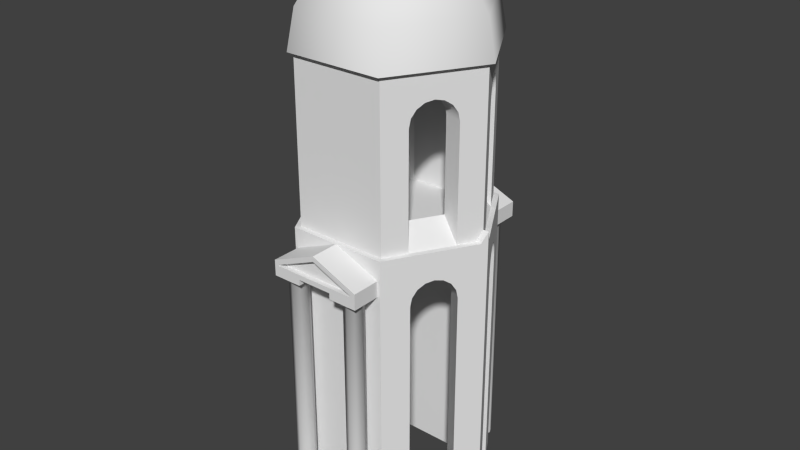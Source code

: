 # Source: EdificioProfeta.blend  (saved by Blender 2.76.0; exported with 4.5.12 LTS)
import bpy
from mathutils import Matrix  # noqa: F401  (used for matrix-valued properties, if any)

bpy.ops.wm.read_factory_settings(use_empty=True)
scene = bpy.context.scene
scene.name = 'Scene'

# ---- collections
col_collection_1 = bpy.data.collections.new('Collection 1'); scene.collection.children.link(col_collection_1)

# ---- node groups
ng_auto_smooth = bpy.data.node_groups.new('Auto Smooth', 'GeometryNodeTree')
_s = ng_auto_smooth.interface.new_socket(name='Geometry', in_out='OUTPUT', socket_type='NodeSocketGeometry')
_s = ng_auto_smooth.interface.new_socket(name='Geometry', in_out='INPUT', socket_type='NodeSocketGeometry')
_s = ng_auto_smooth.interface.new_socket(name='Angle', in_out='INPUT', socket_type='NodeSocketFloat')
_s.subtype = 'ANGLE'
_s.min_value = 0.0
_s.max_value = 3.142
ng_auto_smooth.is_modifier = True
_N = ng_auto_smooth.nodes; _L = ng_auto_smooth.links
n0 = _N.new('NodeGroupOutput'); n0.name = 'Group Output'; n0.location = (480, -100)
n1 = _N.new('NodeGroupInput'); n1.name = 'Group Input'; n1.location = (-420, -300)
n2 = _N.new('NodeGroupInput'); n2.name = 'Group Input.001'; n2.location = (-60, -100)
n3 = _N.new('GeometryNodeSetShadeSmooth'); n3.name = 'Set Shade Smooth'; n3.location = (120, -100)
n3.domain = 'EDGE'
n4 = _N.new('GeometryNodeSetShadeSmooth'); n4.name = 'Set Shade Smooth.001'; n4.location = (300, -100)
n5 = _N.new('GeometryNodeInputMeshEdgeAngle'); n5.name = 'Edge Angle'; n5.location = (-420, -220)
n6 = _N.new('GeometryNodeInputEdgeSmooth'); n6.name = 'Is Edge Smooth'; n6.location = (-60, -160)
n7 = _N.new('GeometryNodeInputShadeSmooth'); n7.name = 'Is Face Smooth'; n7.location = (-240, -340)
n8 = _N.new('FunctionNodeBooleanMath'); n8.name = 'Boolean Math'; n8.location = (-60, -220)
n9 = _N.new('FunctionNodeCompare'); n9.name = 'Compare'; n9.location = (-240, -180)
n9.operation = 'LESS_EQUAL'
_L.new(n5.outputs[0], n9.inputs[0])
_L.new(n4.outputs[0], n0.inputs[0])
_L.new(n1.outputs[1], n9.inputs[1])
_L.new(n9.outputs[0], n8.inputs[0])
_L.new(n7.outputs[0], n8.inputs[1])
_L.new(n2.outputs[0], n3.inputs[0])
_L.new(n6.outputs[0], n3.inputs[1])
_L.new(n3.outputs[0], n4.inputs[0])
_L.new(n8.outputs[0], n3.inputs[2])
n0.is_active_output = True

# ---- world
world_world = bpy.data.worlds.new('World'); scene.world = world_world
world_world.color = (0.05088, 0.05088, 0.05088)
world_world.use_sun_shadow = False
world_world.sun_shadow_jitter_overblur = 0.0
world_world.cycles.sampling_method = 'MANUAL'
world_world.cycles.sample_map_resolution = 256

# ---- meshes
me_circle_007 = bpy.data.meshes.new('Circle.007')
me_circle_007.from_pydata([(2.228, -4.007, 30.26), (3.406, -1.966, 30.26), (2.841, -4.92, 30.45), (2.174, -3.766, 32.45), (1.177, -2.038, 33.78), (3.081, -5.337, 16.86), (3.081, -5.337, 18.08), (4.622, -2.669, 16.86), (5.261, -1.563, 15.51), (4.622, -2.669, 16.37), (5.111, -1.822, 15.96), (3.931, -3.866, 2.126e-05), (3.931, -3.866, 14.98), (5.313, -1.471, 2.116e-05), (4.622, -2.669, 18.08), (5.313, -1.471, 14.98), (4.887, -2.21, 16.26), (3.983, -3.775, 15.51), (4.133, -3.515, 15.96), (4.358, -3.127, 16.26), (3.081, -5.337, 16.37), (3.081, -5.337, 16.26), (3.081, -5.337, 15.89), (3.081, -5.337, 15.51), (3.081, -5.337, 14.98), (3.081, -5.337, -3.141e-05), (5.944, -0.3794, 15.51), (5.944, -0.3794, 18.08), (5.944, -0.3794, 16.26), (5.944, -0.3794, 14.98), (5.944, -0.3794, 15.96), (5.944, -0.3794, 16.37), (5.944, -0.3794, 16.86), (5.944, -0.3794, 3.825e-05), (3.664, -3.711, 25.14), (4.355, -2.514, 26.52), (5.046, -1.317, 25.14), (4.619, -2.056, 26.41), (4.844, -1.668, 26.11), (4.993, -1.408, 25.67), (3.716, -3.62, 25.67), (3.866, -3.361, 26.11), (4.09, -2.972, 26.41), (2.903, -5.029, 25.67), (2.903, -5.029, 26.11), (2.903, -5.029, 26.41), (2.903, -5.029, 26.52), (2.903, -5.029, 25.14), (2.903, -5.028, 28.1), (2.903, -5.028, 18.08), (4.355, -2.514, 28.1), (5.61, -0.3396, 18.08), (5.046, -1.317, 18.08), (3.663, -3.711, 18.08), (3.075, -5.326, 28.1), (4.612, -2.663, 28.1), (2.903, -5.337, 16.26), (2.903, -5.337, 16.86), (2.595, -7.134, 16.57), (2.595, -7.134, 16.65), (2.903, -7.134, 16.86), (2.903, -7.134, 16.26), (2.595, -6.826, 16.65), (2.595, -6.826, 16.57), (2.903, -5.337, 15.89), (2.228, -4.007, 19.46), (2.903, -5.337, 16.26), (2.411, -5.829, 0.0001479), (2.64, -5.6, 15.89), (2.411, -5.829, 15.58), (2.557, -5.683, 15.74), (1.106, -5.337, 15.89), (2.005, -5.337, 15.89), (1.106, -5.337, 16.26), (1.598, -5.829, 0.0001479), (2.005, -5.661, 0.0001479), (1.369, -5.6, 15.89), (1.598, -5.829, 15.58), (2.005, -5.661, 15.58), (1.452, -5.683, 15.74), (2.005, -5.454, 15.74), (2.903, -7.134, 15.89), (2.903, -6.236, 16.26), (2.903, -7.134, 16.26), (2.579, -6.236, 0.0001479), (2.411, -6.642, 0.000148), (2.903, -6.236, 15.89), (2.64, -6.871, 15.89), (2.579, -6.236, 15.58), (2.411, -6.642, 15.58), (2.786, -6.236, 15.74), (2.557, -6.789, 15.74), (1.106, -7.134, 15.89), (2.005, -7.134, 15.89), (2.005, -7.134, 16.26), (2.228, -4.007, 25.19), (1.106, -6.236, 16.26), (1.106, -7.134, 16.26), (1.43, -6.236, 0.0001479), (1.598, -6.642, 0.000148), (2.005, -6.811, 0.000148), (1.106, -6.236, 15.89), (1.369, -6.871, 15.89), (1.43, -6.236, 15.58), (1.598, -6.642, 15.58), (2.005, -6.811, 15.58), (1.223, -6.236, 15.74), (1.452, -6.789, 15.74), (2.005, -7.018, 15.74), (3.261, -1.883, 32.45), (4.261, -2.46, 30.45), (1.765, -1.019, 33.78), (2.865, -2.903, 25.19), (3.406, -1.966, 26.31), (3.946, -1.03, 25.19), (3.613, -1.608, 26.22), (3.788, -1.304, 25.98), (3.905, -1.101, 25.62), (2.906, -2.831, 25.62), (3.023, -2.628, 25.98), (3.199, -2.325, 26.22), (3.946, -1.03, 19.46), (2.865, -2.903, 19.46), (2.228, -4.007, 26.22), (2.228, -4.007, 25.98), (2.228, -4.007, 25.62), (2.228, -4.007, 26.31), (3.952, -0.4136, 15.11), (3.288, -1.898, 16.43), (3.834, -0.7494, 15.79), (2.247, -3.296, 0.0), (2.252, -3.297, 14.41), (3.978, -0.2982, 0.0), (3.982, -0.302, 14.41), (3.612, -1.276, 16.26), (2.334, -3.215, 15.11), (2.566, -2.946, 15.79), (2.911, -2.49, 16.26), (2.038, -3.511, 0.0), (2.038, -3.511, 16.43), (1.713, -3.08, 32.29), (2.618, -1.512, 32.29), (0.2942, -0.5294, 33.72), (0.4499, -0.2598, 33.72), (1.534, -0.8857, 33.3), (1.003, -1.805, 33.3), (2.038, -3.511, 14.41), (2.038, -3.511, 15.11), (2.038, -3.511, 15.79), (2.038, -3.511, 16.26), (2.696, -1.556, 17.1), (1.671, -2.879, 17.1), (1.353, -0.7812, 17.62), (0.839, -1.445, 17.62), (3.946, -1.03, 17.95), (2.228, -4.007, 17.95), (2.865, -2.903, 17.95), (-2.228, -4.007, 30.26), (0.0, -4.007, 30.26), (-3.406, -1.966, 30.26), (-2.841, -4.92, 30.45), (-2.174, -3.766, 32.45), (-1.177, -2.038, 33.78), (-3.081, -5.337, 16.86), (-3.081, -5.337, 18.08), (-4.622, -2.669, 16.86), (-5.261, -1.563, 15.51), (-4.622, -2.669, 16.37), (-5.111, -1.822, 15.96), (-3.931, -3.866, 2.126e-05), (-3.931, -3.866, 14.98), (-5.313, -1.471, 2.116e-05), (-4.622, -2.669, 18.08), (-5.313, -1.471, 14.98), (-4.887, -2.21, 16.26), (-3.983, -3.775, 15.51), (-4.133, -3.515, 15.96), (-4.358, -3.127, 16.26), (-3.081, -5.337, 16.37), (-3.081, -5.337, 16.26), (-3.081, -5.337, 15.89), (-3.081, -5.337, 15.51), (-3.081, -5.337, 14.98), (-3.081, -5.337, -3.141e-05), (-5.944, -0.3794, 15.51), (-5.944, -0.3794, 18.08), (-5.944, -0.3794, 16.26), (-5.944, -0.3794, 14.98), (-5.944, -0.3794, 15.96), (-5.944, -0.3794, 16.37), (-5.944, -0.3794, 16.86), (-5.944, -0.3794, 3.825e-05), (-3.664, -3.711, 25.14), (-4.355, -2.514, 26.52), (-5.046, -1.317, 25.14), (-4.619, -2.056, 26.41), (-4.844, -1.668, 26.11), (-4.993, -1.408, 25.67), (-3.716, -3.62, 25.67), (-3.866, -3.361, 26.11), (-4.09, -2.972, 26.41), (-2.903, -5.029, 25.67), (-2.903, -5.029, 26.11), (-2.903, -5.029, 26.41), (-2.903, -5.029, 26.52), (-2.903, -5.029, 25.14), (-2.903, -5.028, 28.1), (-2.903, -5.028, 18.08), (-4.355, -2.514, 28.1), (-5.61, -0.3396, 18.08), (-5.046, -1.317, 18.08), (-3.663, -3.711, 18.08), (-3.075, -5.326, 28.1), (-4.612, -2.663, 28.1), (-2.903, -5.337, 16.26), (-2.903, -5.337, 16.86), (-2.595, -7.134, 16.57), (-2.595, -7.134, 16.65), (0.0, -7.134, 17.75), (0.0, -7.134, 16.57), (0.0, -5.337, 18.08), (0.0, -5.337, 16.26), (0.0, -7.134, 18.08), (-2.903, -7.134, 16.86), (-2.903, -7.134, 16.26), (0.0, -7.134, 16.26), (0.0, -6.826, 17.75), (0.0, -6.826, 16.57), (-2.595, -6.826, 16.65), (-2.595, -6.826, 16.57), (-2.903, -5.337, 15.89), (-2.228, -4.007, 19.46), (-2.903, -5.337, 16.26), (-2.411, -5.829, 0.0001479), (-2.64, -5.6, 15.89), (-2.411, -5.829, 15.58), (-2.557, -5.683, 15.74), (-1.106, -5.337, 15.89), (-2.005, -5.337, 15.89), (-1.106, -5.337, 16.26), (-1.598, -5.829, 0.0001479), (-2.005, -5.661, 0.0001479), (-1.369, -5.6, 15.89), (-1.598, -5.829, 15.58), (-2.005, -5.661, 15.58), (-1.452, -5.683, 15.74), (-2.005, -5.454, 15.74), (-2.903, -7.134, 15.89), (-2.903, -6.236, 16.26), (-2.903, -7.134, 16.26), (-2.579, -6.236, 0.0001479), (-2.411, -6.642, 0.000148), (-2.903, -6.236, 15.89), (-2.64, -6.871, 15.89), (-2.579, -6.236, 15.58), (-2.411, -6.642, 15.58), (-2.786, -6.236, 15.74), (-2.557, -6.789, 15.74), (-1.106, -7.134, 15.89), (-2.005, -7.134, 15.89), (-2.005, -7.134, 16.26), (-2.228, -4.007, 25.19), (-1.106, -6.236, 16.26), (-1.106, -7.134, 16.26), (-1.43, -6.236, 0.0001479), (-1.598, -6.642, 0.000148), (-2.005, -6.811, 0.000148), (-1.106, -6.236, 15.89), (-1.369, -6.871, 15.89), (-1.43, -6.236, 15.58), (-1.598, -6.642, 15.58), (-2.005, -6.811, 15.58), (-1.223, -6.236, 15.74), (-1.452, -6.789, 15.74), (-2.005, -7.018, 15.74), (-3.261, -1.883, 32.45), (-4.261, -2.46, 30.45), (-1.765, -1.019, 33.78), (-2.865, -2.903, 25.19), (-3.406, -1.966, 26.31), (-3.946, -1.03, 25.19), (-3.613, -1.608, 26.22), (-3.788, -1.304, 25.98), (-3.905, -1.101, 25.62), (-2.906, -2.831, 25.62), (-3.023, -2.628, 25.98), (-3.199, -2.325, 26.22), (-3.946, -1.03, 19.46), (-2.865, -2.903, 19.46), (0.0, -5.337, 14.98), (0.0, -5.337, 15.51), (0.0, -5.337, -1.954e-05), (0.0, -5.028, 26.52), (0.0, -5.028, 25.14), (0.0, -5.028, 25.67), (0.0, -5.028, 26.11), (0.0, -5.028, 26.41), (0.0, -5.028, 28.1), (0.0, -5.028, 18.08), (0.0, -5.325, 28.1), (0.0, -4.92, 30.45), (0.0, -3.766, 32.45), (0.0, -2.038, 33.78), (0.0, -4.007, 26.31), (0.0, -4.007, 25.62), (0.0, -4.007, 25.98), (0.0, -4.007, 26.22), (-2.228, -4.007, 26.22), (-2.228, -4.007, 25.98), (-2.228, -4.007, 25.62), (-2.228, -4.007, 26.31), (0.0, -4.007, 25.19), (-3.952, -0.4136, 15.11), (-3.288, -1.898, 16.43), (-3.834, -0.7494, 15.79), (-2.247, -3.296, 0.0), (-2.252, -3.297, 14.41), (-3.978, -0.2982, 0.0), (-3.982, -0.302, 14.41), (-3.612, -1.276, 16.26), (-2.334, -3.215, 15.11), (-2.566, -2.946, 15.79), (-2.911, -2.49, 16.26), (-2.038, -3.511, 0.0), (-2.038, -3.511, 16.43), (0.0, -4.007, 19.46), (-1.713, -3.08, 32.29), (0.0, -3.08, 32.29), (-2.618, -1.512, 32.29), (-0.2942, -0.5294, 33.72), (0.0, -0.5294, 33.72), (-0.4499, -0.2598, 33.72), (-1.534, -0.8857, 33.3), (0.0, -1.805, 33.3), (-1.003, -1.805, 33.3), (-2.038, -3.511, 14.41), (-2.038, -3.511, 15.11), (-2.038, -3.511, 15.79), (-2.038, -3.511, 16.26), (0.0, -3.511, 0.0), (0.0, -3.511, 16.43), (0.0, -3.511, 14.41), (0.0, -3.511, 15.11), (0.0, -3.511, 15.79), (0.0, -3.511, 16.26), (-2.696, -1.556, 17.1), (-1.671, -2.879, 17.1), (0.0, -2.879, 17.1), (-1.353, -0.7812, 17.62), (-0.839, -1.445, 17.62), (0.0, -1.445, 17.62), (-3.946, -1.03, 17.95), (-2.228, -4.007, 17.95), (-2.865, -2.903, 17.95), (0.0, -4.007, 17.95), (2.228, 4.007, 30.26), (4.584, 0.0, 30.26), (3.406, 1.966, 30.26), (4.584, 0.0, 25.62), (4.584, 0.0, 25.98), (4.584, 0.0, 26.22), (5.681, 0.0, 30.45), (4.348, 0.0, 32.45), (2.353, 0.0, 33.78), (2.841, 4.92, 30.45), (2.174, 3.766, 32.45), (1.177, 2.038, 33.78), (5.806, 0.0, 25.67), (5.806, 0.0, 26.11), (5.806, 0.0, 26.41), (5.806, 0.0, 26.52), (5.806, 0.0, 25.14), (5.806, 0.0, 28.1), (5.806, 0.0, 18.08), (6.163, 0.0, 16.86), (6.163, 0.0, 18.08), (6.163, 0.0, 16.37), (6.163, 0.0, 16.26), (6.163, 0.0, 15.96), (6.163, 0.0, 15.51), (6.163, 0.0, 14.98), (6.163, 0.0, 4.614e-05), (3.081, 5.337, 16.86), (3.081, 5.337, 18.08), (4.622, 2.669, 16.86), (5.261, 1.563, 15.51), (4.622, 2.669, 16.37), (5.111, 1.822, 15.96), (3.931, 3.866, 2.126e-05), (3.931, 3.866, 14.98), (5.313, 1.471, 2.116e-05), (4.622, 2.669, 18.08), (5.313, 1.471, 14.98), (4.887, 2.21, 16.26), (3.983, 3.775, 15.51), (4.133, 3.515, 15.96), (4.358, 3.127, 16.26), (3.081, 5.337, 16.37), (3.081, 5.337, 16.26), (3.081, 5.337, 15.89), (3.081, 5.337, 15.51), (3.081, 5.337, 14.98), (3.081, 5.337, -3.141e-05), (6.163, 0.0, 18.74), (5.806, 0.0, 18.74), (5.944, 0.3794, 15.51), (5.944, 0.3794, 18.08), (5.944, 0.3794, 16.26), (5.944, 0.3794, 14.98), (5.944, 0.3794, 15.96), (5.944, 0.3794, 16.37), (5.944, 0.3794, 16.86), (5.944, 0.3794, 3.825e-05), (3.664, 3.711, 25.14), (4.355, 2.514, 26.52), (5.046, 1.317, 25.14), (4.619, 2.056, 26.41), (4.844, 1.668, 26.11), (4.993, 1.408, 25.67), (3.716, 3.62, 25.67), (3.866, 3.361, 26.11), (4.09, 2.972, 26.41), (2.903, 5.029, 25.67), (2.903, 5.029, 26.11), (2.903, 5.029, 26.41), (2.903, 5.029, 26.52), (2.903, 5.029, 25.14), (2.903, 5.028, 28.1), (2.903, 5.028, 18.08), (4.355, 2.514, 28.1), (5.61, 0.3396, 18.08), (5.046, 1.317, 18.08), (3.663, 3.711, 18.08), (6.149, 0.0, 28.1), (3.075, 5.326, 28.1), (2.903, 5.337, 16.26), (2.903, 5.337, 16.86), (2.595, 7.134, 16.57), (2.595, 7.134, 16.65), (2.903, 7.134, 16.86), (2.903, 7.134, 16.26), (2.595, 6.826, 16.65), (2.595, 6.826, 16.57), (2.903, 5.337, 15.89), (2.228, 4.007, 19.46), (2.903, 5.337, 16.26), (2.411, 5.829, 0.0001479), (2.64, 5.6, 15.89), (2.411, 5.829, 15.58), (2.557, 5.683, 15.74), (1.106, 5.337, 15.89), (2.005, 5.337, 15.89), (4.584, 0.0, 19.46), (1.106, 5.337, 16.26), (1.598, 5.829, 0.0001479), (2.005, 5.661, 0.0001479), (1.369, 5.6, 15.89), (1.598, 5.829, 15.58), (2.005, 5.661, 15.58), (1.452, 5.683, 15.74), (2.005, 5.454, 15.74), (2.903, 7.134, 15.89), (4.584, 0.0, 25.19), (2.903, 6.236, 16.26), (2.903, 7.134, 16.26), (2.579, 6.236, 0.0001479), (2.411, 6.642, 0.000148), (2.903, 6.236, 15.89), (2.64, 6.871, 15.89), (2.579, 6.236, 15.58), (2.411, 6.642, 15.58), (2.786, 6.236, 15.74), (2.557, 6.789, 15.74), (1.106, 7.134, 15.89), (2.005, 7.134, 15.89), (2.005, 7.134, 16.26), (2.228, 4.007, 25.19), (1.106, 6.236, 16.26), (1.106, 7.134, 16.26), (1.43, 6.236, 0.0001479), (1.598, 6.642, 0.000148), (2.005, 6.811, 0.000148), (1.106, 6.236, 15.89), (1.369, 6.871, 15.89), (1.43, 6.236, 15.58), (1.598, 6.642, 15.58), (2.005, 6.811, 15.58), (1.223, 6.236, 15.74), (1.452, 6.789, 15.74), (2.005, 7.018, 15.74), (3.261, 1.883, 32.45), (4.612, 2.663, 28.1), (4.261, 2.46, 30.45), (1.765, 1.019, 33.78), (2.865, 2.903, 25.19), (3.406, 1.966, 26.31), (3.946, 1.03, 25.19), (3.613, 1.608, 26.22), (3.788, 1.304, 25.98), (3.905, 1.101, 25.62), (2.906, 2.831, 25.62), (3.023, 2.628, 25.98), (3.199, 2.325, 26.22), (3.946, 1.03, 19.46), (2.865, 2.903, 19.46), (4.584, 0.0, 26.31), (2.228, 4.007, 26.22), (2.228, 4.007, 25.98), (2.228, 4.007, 25.62), (2.228, 4.007, 26.31), (3.952, 0.4136, 15.11), (3.288, 1.898, 16.43), (3.834, 0.7494, 15.79), (2.247, 3.296, 0.0), (2.252, 3.297, 14.41), (3.978, 0.2982, 0.0), (3.982, 0.302, 14.41), (3.612, 1.276, 16.26), (2.334, 3.215, 15.11), (2.566, 2.946, 15.79), (2.911, 2.49, 16.26), (2.038, 3.511, 0.0), (2.038, 3.511, 16.43), (1.713, 3.08, 32.29), (3.524, 0.0, 32.29), (2.618, 1.512, 32.29), (0.2942, 0.5294, 33.72), (0.6055, 0.0, 33.72), (0.4499, 0.2598, 33.72), (1.534, 0.8857, 33.3), (2.065, 0.0, 33.3), (1.003, 1.805, 33.3), (2.038, 3.511, 14.41), (2.038, 3.511, 15.11), (2.038, 3.511, 15.79), (2.038, 3.511, 16.26), (3.978, 0.0, 15.11), (3.978, 0.0, 16.43), (3.978, 0.0, 15.79), (3.978, 0.0, 0.0), (3.978, 0.0, 14.41), (3.978, 0.0, 16.26), (2.696, 1.556, 17.1), (1.671, 2.879, 17.1), (3.262, 0.0, 17.1), (1.353, 0.7812, 17.62), (0.839, 1.445, 17.62), (1.637, 0.0, 17.62), (3.946, 1.03, 17.95), (4.584, 0.0, 17.95), (2.228, 4.007, 17.95), (2.865, 2.903, 17.95), (-2.228, 4.007, 30.26), (0.0, 4.007, 30.26), (-4.584, 0.0, 30.26), (-3.406, 1.966, 30.26), (-4.584, 0.0, 25.62), (-4.584, 0.0, 25.98), (-4.584, 0.0, 26.22), (-5.681, 0.0, 30.45), (-4.348, 0.0, 32.45), (-2.353, 0.0, 33.78), (0.0, 0.0, 34.25), (-2.841, 4.92, 30.45), (-2.174, 3.766, 32.45), (-1.177, 2.038, 33.78), (-5.806, 0.0, 25.67), (-5.806, 0.0, 26.11), (-5.806, 0.0, 26.41), (-5.806, 0.0, 26.52), (-5.806, 0.0, 25.14), (-5.806, 0.0, 28.1), (-5.806, 0.0, 18.08), (-6.163, 0.0, 16.86), (-6.163, 0.0, 18.08), (-6.163, 0.0, 16.37), (-6.163, 0.0, 16.26), (-6.163, 0.0, 15.96), (-6.163, 0.0, 15.51), (-6.163, 0.0, 14.98), (-6.163, 0.0, 4.614e-05), (-3.081, 5.337, 16.86), (-3.081, 5.337, 18.08), (-4.622, 2.669, 16.86), (-5.261, 1.563, 15.51), (-4.622, 2.669, 16.37), (-5.111, 1.822, 15.96), (-3.931, 3.866, 2.126e-05), (-3.931, 3.866, 14.98), (-5.313, 1.471, 2.116e-05), (-4.622, 2.669, 18.08), (-5.313, 1.471, 14.98), (-4.887, 2.21, 16.26), (-3.983, 3.775, 15.51), (-4.133, 3.515, 15.96), (-4.358, 3.127, 16.26), (-3.081, 5.337, 16.37), (-3.081, 5.337, 16.26), (-3.081, 5.337, 15.89), (-3.081, 5.337, 15.51), (-3.081, 5.337, 14.98), (-3.081, 5.337, -3.141e-05), (-6.163, 0.0, 18.74), (-5.806, 0.0, 18.74), (-5.944, 0.3794, 15.51), (-5.944, 0.3794, 18.08), (-5.944, 0.3794, 16.26), (-5.944, 0.3794, 14.98), (-5.944, 0.3794, 15.96), (-5.944, 0.3794, 16.37), (-5.944, 0.3794, 16.86), (-5.944, 0.3794, 3.825e-05), (-3.664, 3.711, 25.14), (-4.355, 2.514, 26.52), (-5.046, 1.317, 25.14), (-4.619, 2.056, 26.41), (-4.844, 1.668, 26.11), (-4.993, 1.408, 25.67), (-3.716, 3.62, 25.67), (-3.866, 3.361, 26.11), (-4.09, 2.972, 26.41), (-2.903, 5.029, 25.67), (-2.903, 5.029, 26.11), (-2.903, 5.029, 26.41), (-2.903, 5.029, 26.52), (-2.903, 5.029, 25.14), (-2.903, 5.028, 28.1), (-2.903, 5.028, 18.08), (-4.355, 2.514, 28.1), (-5.61, 0.3396, 18.08), (-5.046, 1.317, 18.08), (-3.663, 3.711, 18.08), (-6.149, 0.0, 28.1), (-3.075, 5.326, 28.1), (-2.903, 5.337, 16.26), (-2.903, 5.337, 16.86), (-2.595, 7.134, 16.57), (-2.595, 7.134, 16.65), (0.0, 7.134, 17.75), (0.0, 7.134, 16.57), (0.0, 5.337, 18.08), (0.0, 5.337, 16.26), (0.0, 7.134, 18.08), (-2.903, 7.134, 16.86), (-2.903, 7.134, 16.26), (0.0, 7.134, 16.26), (0.0, 6.826, 17.75), (0.0, 6.826, 16.57), (-2.595, 6.826, 16.65), (-2.595, 6.826, 16.57), (-2.903, 5.337, 15.89), (-2.228, 4.007, 19.46), (-2.903, 5.337, 16.26), (-2.411, 5.829, 0.0001479), (-2.64, 5.6, 15.89), (-2.411, 5.829, 15.58), (-2.557, 5.683, 15.74), (-1.106, 5.337, 15.89), (-2.005, 5.337, 15.89), (-4.584, 0.0, 19.46), (-1.106, 5.337, 16.26), (-1.598, 5.829, 0.0001479), (-2.005, 5.661, 0.0001479), (-1.369, 5.6, 15.89), (-1.598, 5.829, 15.58), (-2.005, 5.661, 15.58), (-1.452, 5.683, 15.74), (-2.005, 5.454, 15.74), (-2.903, 7.134, 15.89), (-4.584, 0.0, 25.19), (-2.903, 6.236, 16.26), (-2.903, 7.134, 16.26), (-2.579, 6.236, 0.0001479), (-2.411, 6.642, 0.000148), (-2.903, 6.236, 15.89), (-2.64, 6.871, 15.89), (-2.579, 6.236, 15.58), (-2.411, 6.642, 15.58), (-2.786, 6.236, 15.74), (-2.557, 6.789, 15.74), (-1.106, 7.134, 15.89), (-2.005, 7.134, 15.89), (-2.005, 7.134, 16.26), (-2.228, 4.007, 25.19), (-1.106, 6.236, 16.26), (-1.106, 7.134, 16.26), (-1.43, 6.236, 0.0001479), (-1.598, 6.642, 0.000148), (-2.005, 6.811, 0.000148), (-1.106, 6.236, 15.89), (-1.369, 6.871, 15.89), (-1.43, 6.236, 15.58), (-1.598, 6.642, 15.58), (-2.005, 6.811, 15.58), (-1.223, 6.236, 15.74), (-1.452, 6.789, 15.74), (-2.005, 7.018, 15.74), (-3.261, 1.883, 32.45), (-4.612, 2.663, 28.1), (-4.261, 2.46, 30.45), (-1.765, 1.019, 33.78), (-2.865, 2.903, 25.19), (-3.406, 1.966, 26.31), (-3.946, 1.03, 25.19), (-3.613, 1.608, 26.22), (-3.788, 1.304, 25.98), (-3.905, 1.101, 25.62), (-2.906, 2.831, 25.62), (-3.023, 2.628, 25.98), (-3.199, 2.325, 26.22), (-3.946, 1.03, 19.46), (-2.865, 2.903, 19.46), (0.0, 5.337, 14.98), (0.0, 5.337, 15.51), (0.0, 5.337, -1.954e-05), (0.0, 5.028, 26.52), (0.0, 5.028, 25.14), (0.0, 5.028, 25.67), (0.0, 5.028, 26.11), (0.0, 5.028, 26.41), (0.0, 5.028, 28.1), (0.0, 5.028, 18.08), (0.0, 5.325, 28.1), (0.0, 4.92, 30.45), (0.0, 3.766, 32.45), (0.0, 2.038, 33.78), (-4.584, 0.0, 26.31), (0.0, 4.007, 26.31), (0.0, 4.007, 25.62), (0.0, 4.007, 25.98), (0.0, 4.007, 26.22), (-2.228, 4.007, 26.22), (-2.228, 4.007, 25.98), (-2.228, 4.007, 25.62), (-2.228, 4.007, 26.31), (0.0, 4.007, 25.19), (-3.952, 0.4136, 15.11), (-3.288, 1.898, 16.43), (-3.834, 0.7494, 15.79), (-2.247, 3.296, 0.0), (-2.252, 3.297, 14.41), (-3.978, 0.2982, 0.0), (-3.982, 0.302, 14.41), (-3.612, 1.276, 16.26), (-2.334, 3.215, 15.11), (-2.566, 2.946, 15.79), (-2.911, 2.49, 16.26), (-2.038, 3.511, 0.0), (-2.038, 3.511, 16.43), (0.0, 4.007, 19.46), (-1.713, 3.08, 32.29), (0.0, 3.08, 32.29), (-3.524, 0.0, 32.29), (-2.618, 1.512, 32.29), (-0.2942, 0.5294, 33.72), (0.0, 0.5294, 33.72), (-0.6055, 0.0, 33.72), (-0.4499, 0.2598, 33.72), (-1.534, 0.8857, 33.3), (-2.065, 0.0, 33.3), (0.0, 1.805, 33.3), (-1.003, 1.805, 33.3), (-2.038, 3.511, 14.41), (-2.038, 3.511, 15.11), (-2.038, 3.511, 15.79), (-2.038, 3.511, 16.26), (0.0, 3.511, 0.0), (0.0, 3.511, 16.43), (0.0, 3.511, 14.41), (0.0, 3.511, 15.11), (0.0, 3.511, 15.79), (0.0, 3.511, 16.26), (-3.978, 0.0, 15.11), (-3.978, 0.0, 16.43), (-3.978, 0.0, 15.79), (-3.978, 0.0, 0.0), (-3.978, 0.0, 14.41), (-3.978, 0.0, 16.26), (-2.696, 1.556, 17.1), (-1.671, 2.879, 17.1), (0.0, 2.879, 17.1), (-3.262, 0.0, 17.1), (-1.353, 0.7812, 17.62), (-0.839, 1.445, 17.62), (0.0, 1.445, 17.62), (-1.637, 0.0, 17.62), (0.0, 0.0, 17.9), (-3.946, 1.03, 17.95), (-4.584, 0.0, 17.95), (-2.228, 4.007, 17.95), (-2.865, 2.903, 17.95), (0.0, 4.007, 17.95), (0.0, 0.0, 18.03)], [], [(118, 112, 95, 125), (124, 125, 304, 305), (123, 124, 305, 306), (120, 119, 124, 123), (115, 113, 505, 360), (113, 126, 0, 1), (114, 117, 358, 462), (117, 116, 359, 358), (116, 115, 360, 359), (125, 95, 311, 304), (126, 123, 306, 303), (505, 113, 1, 356), (126, 303, 158, 0), (51, 373, 371, 36, 52), (44, 41, 42, 45), (37, 369, 370, 35), (38, 368, 369, 37), (371, 367, 39, 36), (24, 12, 17, 23), (7, 14, 6, 5), (9, 16, 28, 31), (8, 15, 29, 26), (10, 8, 26, 30), (14, 7, 32, 27), (31, 32, 7, 9), (21, 19, 9, 20), (22, 18, 19, 21), (20, 9, 7, 5), (16, 10, 30, 28), (14, 27, 51, 52), (53, 49, 6, 14), (52, 121, 122, 53), (289, 291, 25, 24), (71, 290, 23, 22), (290, 289, 24, 23), (24, 25, 11, 12), (30, 26, 379, 378), (29, 380, 379, 26), (29, 15, 13, 33), (27, 32, 374, 375), (53, 14, 52), (28, 30, 378, 377), (31, 28, 377, 376), (376, 374, 32, 31), (380, 29, 33, 381), (375, 403, 27), (43, 40, 41, 44), (39, 367, 368, 38), (45, 42, 35, 46), (47, 34, 40, 43), (46, 35, 50, 48), (35, 370, 372, 50), (51, 27, 403, 404), (53, 34, 47, 49), (296, 45, 46, 292), (295, 44, 45, 296), (294, 43, 44, 295), (293, 47, 43, 294), (292, 46, 48, 297), (298, 49, 47, 293), (298, 220, 6, 49), (48, 50, 55, 54), (50, 372, 433, 55), (297, 48, 54, 299), (109, 110, 361, 362), (109, 362, 363, 111), (300, 2, 3, 301), (301, 3, 4, 302), (218, 226, 62, 59), (60, 61, 56, 57), (97, 225, 221, 73), (57, 220, 222, 60), (59, 60, 222, 218), (58, 61, 60, 59), (219, 225, 61, 58), (226, 227, 63, 62), (59, 62, 63, 58), (58, 63, 227, 219), (113, 120, 123, 126), (90, 70, 68, 86), (84, 67, 69, 88), (67, 75, 78, 69), (88, 69, 70, 90), (69, 78, 80, 70), (64, 66, 82, 86), (70, 80, 72, 68), (64, 86, 68, 72), (121, 114, 462, 452), (112, 122, 65, 95), (106, 101, 76, 79), (98, 103, 77, 74), (74, 77, 78, 75), (103, 106, 79, 77), (77, 79, 80, 78), (71, 101, 96, 73), (79, 76, 72, 80), (71, 72, 76, 101), (4, 111, 562), (93, 81, 83, 94), (562, 111, 363), (90, 86, 87, 91), (84, 88, 89, 85), (85, 89, 105, 100), (88, 90, 91, 89), (89, 91, 108, 105), (81, 86, 82, 83), (91, 87, 93, 108), (81, 93, 87, 86), (93, 94, 97, 92), (4, 562, 302), (106, 107, 102, 101), (98, 99, 104, 103), (99, 100, 105, 104), (103, 104, 107, 106), (104, 105, 108, 107), (92, 97, 96, 101), (107, 108, 93, 102), (92, 101, 102, 93), (3, 109, 111, 4), (3, 2, 110, 109), (42, 120, 113, 35), (35, 113, 115, 37), (37, 115, 116, 38), (38, 116, 117, 39), (36, 114, 121, 52), (39, 117, 114, 36), (34, 112, 118, 40), (53, 122, 112, 34), (40, 118, 119, 41), (41, 119, 120, 42), (23, 17, 18, 22), (54, 2, 300, 299), (5, 6, 220, 57), (20, 66, 21), (5, 57, 66, 20), (22, 21, 66, 64), (71, 73, 221, 290), (9, 19, 137, 128), (12, 11, 130, 131), (13, 15, 133, 132), (16, 9, 128, 134), (10, 16, 134, 129), (8, 10, 129, 127), (15, 8, 127, 133), (17, 12, 131, 135), (18, 17, 135, 136), (19, 18, 136, 137), (137, 136, 148, 149), (95, 65, 325, 311), (119, 118, 125, 124), (356, 1, 141, 524), (0, 158, 327, 140), (1, 0, 140, 141), (530, 144, 143, 527), (145, 333, 330, 142), (144, 145, 142, 143), (141, 140, 145, 144), (140, 327, 333, 145), (524, 141, 144, 530), (135, 131, 146, 147), (131, 130, 138, 146), (128, 137, 149, 139), (136, 135, 147, 148), (149, 148, 343, 344), (147, 146, 341, 342), (148, 147, 342, 343), (139, 149, 344, 340), (146, 138, 339, 341), (132, 133, 540, 539), (127, 129, 538, 536), (134, 128, 537, 541), (133, 127, 536, 540), (129, 134, 541, 538), (537, 128, 150, 544), (139, 340, 347, 151), (128, 139, 151, 150), (544, 150, 152, 547), (151, 347, 350, 153), (150, 151, 153, 152), (547, 152, 786), (153, 350, 786), (152, 153, 786), (122, 121, 154, 156), (325, 65, 155, 354), (121, 452, 549, 154), (65, 122, 156, 155), (156, 154, 792), (354, 155, 792), (155, 156, 792), (154, 549, 792), (284, 309, 261, 278), (308, 305, 304, 309), (307, 306, 305, 308), (286, 307, 308, 285), (281, 558, 726, 279), (279, 159, 157, 310), (280, 669, 556, 283), (283, 556, 557, 282), (282, 557, 558, 281), (309, 304, 311, 261), (310, 303, 306, 307), (726, 554, 159, 279), (310, 157, 158, 303), (209, 210, 194, 570, 572), (202, 203, 200, 199), (195, 193, 569, 568), (196, 195, 568, 567), (570, 194, 197, 566), (182, 181, 175, 170), (165, 163, 164, 172), (167, 189, 186, 174), (166, 184, 187, 173), (168, 188, 184, 166), (172, 185, 190, 165), (189, 167, 165, 190), (179, 178, 167, 177), (180, 179, 177, 176), (178, 163, 165, 167), (174, 186, 188, 168), (172, 210, 209, 185), (211, 172, 164, 207), (210, 211, 288, 287), (289, 182, 183, 291), (237, 180, 181, 290), (290, 181, 182, 289), (182, 170, 169, 183), (188, 577, 578, 184), (187, 184, 578, 579), (187, 191, 171, 173), (185, 574, 573, 190), (211, 210, 172), (186, 576, 577, 188), (189, 575, 576, 186), (575, 189, 190, 573), (579, 580, 191, 187), (574, 185, 602), (201, 202, 199, 198), (197, 196, 567, 566), (203, 204, 193, 200), (205, 201, 198, 192), (204, 206, 208, 193), (193, 208, 571, 569), (209, 603, 602, 185), (211, 207, 205, 192), (296, 292, 204, 203), (295, 296, 203, 202), (294, 295, 202, 201), (293, 294, 201, 205), (292, 297, 206, 204), (298, 293, 205, 207), (298, 207, 164, 220), (206, 212, 213, 208), (208, 213, 632, 571), (297, 299, 212, 206), (275, 560, 559, 276), (275, 277, 561, 560), (300, 301, 161, 160), (301, 302, 162, 161), (218, 217, 228, 226), (223, 215, 214, 224), (263, 239, 221, 225), (215, 223, 222, 220), (217, 218, 222, 223), (216, 217, 223, 224), (219, 216, 224, 225), (226, 228, 229, 227), (217, 216, 229, 228), (216, 219, 227, 229), (279, 310, 307, 286), (256, 252, 234, 236), (250, 254, 235, 233), (233, 235, 244, 241), (254, 256, 236, 235), (235, 236, 246, 244), (230, 252, 248, 232), (236, 234, 238, 246), (230, 238, 234, 252), (287, 659, 669, 280), (278, 261, 231, 288), (272, 245, 242, 267), (264, 240, 243, 269), (240, 241, 244, 243), (269, 243, 245, 272), (243, 244, 246, 245), (237, 239, 262, 267), (245, 246, 238, 242), (237, 267, 242, 238), (162, 562, 277), (259, 260, 249, 247), (562, 561, 277), (256, 257, 253, 252), (250, 251, 255, 254), (251, 266, 271, 255), (254, 255, 257, 256), (255, 271, 274, 257), (247, 249, 248, 252), (257, 274, 259, 253), (247, 252, 253, 259), (259, 258, 263, 260), (162, 302, 562), (272, 267, 268, 273), (264, 269, 270, 265), (265, 270, 271, 266), (269, 272, 273, 270), (270, 273, 274, 271), (258, 267, 262, 263), (273, 268, 259, 274), (258, 259, 268, 267), (161, 162, 277, 275), (161, 275, 276, 160), (200, 193, 279, 286), (193, 195, 281, 279), (195, 196, 282, 281), (196, 197, 283, 282), (194, 210, 287, 280), (197, 194, 280, 283), (192, 198, 284, 278), (211, 192, 278, 288), (198, 199, 285, 284), (199, 200, 286, 285), (181, 180, 176, 175), (212, 299, 300, 160), (163, 215, 220, 164), (178, 179, 232), (163, 178, 232, 215), (180, 230, 232, 179), (237, 290, 221, 239), (167, 313, 322, 177), (170, 316, 315, 169), (171, 317, 318, 173), (174, 319, 313, 167), (168, 314, 319, 174), (166, 312, 314, 168), (173, 318, 312, 166), (175, 320, 316, 170), (176, 321, 320, 175), (177, 322, 321, 176), (322, 338, 337, 321), (261, 311, 325, 231), (285, 308, 309, 284), (554, 752, 328, 159), (157, 326, 327, 158), (159, 328, 326, 157), (759, 756, 331, 332), (334, 329, 330, 333), (332, 331, 329, 334), (328, 332, 334, 326), (326, 334, 333, 327), (752, 759, 332, 328), (320, 336, 335, 316), (316, 335, 323, 315), (313, 324, 338, 322), (321, 337, 336, 320), (338, 344, 343, 337), (336, 342, 341, 335), (337, 343, 342, 336), (324, 340, 344, 338), (335, 341, 339, 323), (317, 775, 776, 318), (312, 772, 774, 314), (319, 777, 773, 313), (318, 776, 772, 312), (314, 774, 777, 319), (773, 781, 345, 313), (324, 346, 347, 340), (313, 345, 346, 324), (781, 785, 348, 345), (346, 349, 350, 347), (345, 348, 349, 346), (785, 786, 348), (349, 786, 350), (348, 786, 349), (288, 353, 351, 287), (325, 354, 352, 231), (287, 351, 788, 659), (231, 352, 353, 288), (353, 792, 351), (354, 792, 352), (352, 792, 353), (351, 792, 788), (500, 508, 476, 494), (507, 729, 728, 508), (506, 730, 729, 507), (502, 506, 507, 501), (497, 360, 505, 495), (495, 357, 355, 509), (496, 462, 358, 499), (499, 358, 359, 498), (498, 359, 360, 497), (508, 728, 735, 476), (509, 727, 730, 506), (505, 356, 357, 495), (509, 355, 553, 727), (430, 431, 415, 371, 373), (423, 424, 421, 420), (416, 414, 370, 369), (417, 416, 369, 368), (371, 415, 418, 367), (401, 400, 394, 389), (384, 382, 383, 391), (386, 410, 407, 393), (385, 405, 408, 392), (387, 409, 405, 385), (391, 406, 411, 384), (410, 386, 384, 411), (398, 397, 386, 396), (399, 398, 396, 395), (397, 382, 384, 386), (393, 407, 409, 387), (391, 431, 430, 406), (432, 391, 383, 428), (431, 432, 504, 503), (712, 401, 402, 714), (450, 399, 400, 713), (713, 400, 401, 712), (401, 389, 388, 402), (409, 378, 379, 405), (408, 405, 379, 380), (408, 412, 390, 392), (406, 375, 374, 411), (432, 431, 391), (407, 377, 378, 409), (410, 376, 377, 407), (376, 410, 411, 374), (380, 381, 412, 408), (375, 406, 403), (422, 423, 420, 419), (418, 417, 368, 367), (424, 425, 414, 421), (426, 422, 419, 413), (425, 427, 429, 414), (414, 429, 372, 370), (430, 404, 403, 406), (432, 428, 426, 413), (719, 715, 425, 424), (718, 719, 424, 423), (717, 718, 423, 422), (716, 717, 422, 426), (715, 720, 427, 425), (721, 716, 426, 428), (721, 428, 383, 640), (720, 722, 434, 427), (491, 492, 361, 433), (490, 362, 361, 492), (490, 493, 363, 362), (723, 724, 365, 364), (724, 725, 366, 365), (638, 438, 441, 646), (439, 436, 435, 440), (478, 453, 641, 645), (436, 439, 642, 640), (438, 638, 642, 439), (437, 438, 439, 440), (639, 437, 440, 645), (646, 441, 442, 647), (438, 437, 442, 441), (437, 639, 647, 442), (495, 509, 506, 502), (471, 467, 447, 449), (465, 469, 448, 446), (446, 448, 458, 455), (469, 471, 449, 448), (448, 449, 460, 458), (443, 467, 463, 445), (449, 447, 451, 460), (443, 451, 447, 467), (503, 452, 462, 496), (494, 476, 444, 504), (487, 459, 456, 482), (479, 454, 457, 484), (454, 455, 458, 457), (484, 457, 459, 487), (457, 458, 460, 459), (450, 453, 477, 482), (459, 460, 451, 456), (450, 482, 456, 451), (366, 562, 493), (474, 475, 464, 461), (562, 363, 493), (471, 472, 468, 467), (465, 466, 470, 469), (466, 481, 486, 470), (469, 470, 472, 471), (470, 486, 489, 472), (461, 464, 463, 467), (472, 489, 474, 468), (461, 467, 468, 474), (474, 473, 478, 475), (366, 725, 562), (487, 482, 483, 488), (479, 484, 485, 480), (480, 485, 486, 481), (484, 487, 488, 485), (485, 488, 489, 486), (473, 482, 477, 478), (488, 483, 474, 489), (473, 474, 483, 482), (365, 366, 493, 490), (365, 490, 492, 364), (434, 364, 492, 491), (421, 414, 495, 502), (414, 416, 497, 495), (416, 417, 498, 497), (417, 418, 499, 498), (415, 431, 503, 496), (418, 415, 496, 499), (413, 419, 500, 494), (432, 413, 494, 504), (419, 420, 501, 500), (420, 421, 502, 501), (400, 399, 395, 394), (434, 722, 723, 364), (382, 436, 640, 383), (397, 398, 445), (382, 397, 445, 436), (399, 443, 445, 398), (450, 713, 641, 453), (386, 511, 520, 396), (389, 514, 513, 388), (390, 515, 516, 392), (393, 517, 511, 386), (387, 512, 517, 393), (385, 510, 512, 387), (392, 516, 510, 385), (394, 518, 514, 389), (395, 519, 518, 394), (396, 520, 519, 395), (520, 535, 534, 519), (476, 735, 749, 444), (501, 507, 508, 500), (356, 524, 525, 357), (355, 523, 751, 553), (357, 525, 523, 355), (530, 527, 528, 529), (531, 526, 755, 760), (529, 528, 526, 531), (525, 529, 531, 523), (523, 531, 760, 751), (524, 530, 529, 525), (518, 533, 532, 514), (514, 532, 521, 513), (511, 522, 535, 520), (519, 534, 533, 518), (535, 771, 770, 534), (533, 769, 768, 532), (534, 770, 769, 533), (522, 767, 771, 535), (532, 768, 766, 521), (515, 539, 540, 516), (510, 536, 538, 512), (517, 541, 537, 511), (516, 540, 536, 510), (512, 538, 541, 517), (537, 544, 542, 511), (522, 543, 780, 767), (511, 542, 543, 522), (544, 547, 545, 542), (543, 546, 784, 780), (542, 545, 546, 543), (547, 786, 545), (546, 786, 784), (545, 786, 546), (504, 551, 548, 503), (749, 791, 550, 444), (503, 548, 549, 452), (444, 550, 551, 504), (551, 792, 548), (791, 792, 550), (550, 792, 551), (548, 792, 549), (707, 701, 683, 733), (732, 733, 728, 729), (731, 732, 729, 730), (709, 708, 732, 731), (704, 702, 726, 558), (702, 734, 552, 555), (703, 706, 556, 669), (706, 705, 557, 556), (705, 704, 558, 557), (733, 683, 735, 728), (734, 731, 730, 727), (726, 702, 555, 554), (734, 727, 553, 552), (629, 572, 570, 614, 630), (622, 619, 620, 623), (615, 568, 569, 613), (616, 567, 568, 615), (570, 566, 617, 614), (600, 588, 593, 599), (583, 590, 582, 581), (585, 592, 606, 609), (584, 591, 607, 604), (586, 584, 604, 608), (590, 583, 610, 605), (609, 610, 583, 585), (597, 595, 585, 596), (598, 594, 595, 597), (596, 585, 583, 581), (592, 586, 608, 606), (590, 605, 629, 630), (631, 627, 582, 590), (630, 710, 711, 631), (712, 714, 601, 600), (657, 713, 599, 598), (713, 712, 600, 599), (600, 601, 587, 588), (608, 604, 578, 577), (607, 579, 578, 604), (607, 591, 589, 611), (605, 610, 573, 574), (631, 590, 630), (606, 608, 577, 576), (609, 606, 576, 575), (575, 573, 610, 609), (579, 607, 611, 580), (574, 602, 605), (621, 618, 619, 622), (617, 566, 567, 616), (623, 620, 613, 624), (625, 612, 618, 621), (624, 613, 628, 626), (613, 569, 571, 628), (629, 605, 602, 603), (631, 612, 625, 627), (719, 623, 624, 715), (718, 622, 623, 719), (717, 621, 622, 718), (716, 625, 621, 717), (715, 624, 626, 720), (721, 627, 625, 716), (721, 640, 582, 627), (720, 626, 633, 722), (698, 632, 559, 699), (697, 699, 559, 560), (697, 560, 561, 700), (723, 563, 564, 724), (724, 564, 565, 725), (638, 646, 648, 637), (643, 644, 634, 635), (685, 645, 641, 660), (635, 640, 642, 643), (637, 643, 642, 638), (636, 644, 643, 637), (639, 645, 644, 636), (646, 647, 649, 648), (637, 648, 649, 636), (636, 649, 647, 639), (702, 709, 731, 734), (678, 656, 654, 674), (672, 653, 655, 676), (653, 662, 665, 655), (676, 655, 656, 678), (655, 665, 667, 656), (650, 652, 670, 674), (656, 667, 658, 654), (650, 674, 654, 658), (710, 703, 669, 659), (701, 711, 651, 683), (694, 689, 663, 666), (686, 691, 664, 661), (661, 664, 665, 662), (691, 694, 666, 664), (664, 666, 667, 665), (657, 689, 684, 660), (666, 663, 658, 667), (657, 658, 663, 689), (565, 700, 562), (681, 668, 671, 682), (562, 700, 561), (678, 674, 675, 679), (672, 676, 677, 673), (673, 677, 693, 688), (676, 678, 679, 677), (677, 679, 696, 693), (668, 674, 670, 671), (679, 675, 681, 696), (668, 681, 675, 674), (681, 682, 685, 680), (565, 562, 725), (694, 695, 690, 689), (686, 687, 692, 691), (687, 688, 693, 692), (691, 692, 695, 694), (692, 693, 696, 695), (680, 685, 684, 689), (695, 696, 681, 690), (680, 689, 690, 681), (564, 697, 700, 565), (564, 563, 699, 697), (633, 698, 699, 563), (620, 709, 702, 613), (613, 702, 704, 615), (615, 704, 705, 616), (616, 705, 706, 617), (614, 703, 710, 630), (617, 706, 703, 614), (612, 701, 707, 618), (631, 711, 701, 612), (618, 707, 708, 619), (619, 708, 709, 620), (599, 593, 594, 598), (633, 563, 723, 722), (581, 582, 640, 635), (596, 652, 597), (581, 635, 652, 596), (598, 597, 652, 650), (657, 660, 641, 713), (585, 595, 746, 737), (588, 587, 739, 740), (589, 591, 742, 741), (592, 585, 737, 743), (586, 592, 743, 738), (584, 586, 738, 736), (591, 584, 736, 742), (593, 588, 740, 744), (594, 593, 744, 745), (595, 594, 745, 746), (746, 745, 764, 765), (683, 651, 749, 735), (708, 707, 733, 732), (554, 555, 753, 752), (552, 553, 751, 750), (555, 552, 750, 753), (759, 758, 757, 756), (761, 760, 755, 754), (758, 761, 754, 757), (753, 750, 761, 758), (750, 751, 760, 761), (752, 753, 758, 759), (744, 740, 762, 763), (740, 739, 747, 762), (737, 746, 765, 748), (745, 744, 763, 764), (765, 764, 770, 771), (763, 762, 768, 769), (764, 763, 769, 770), (748, 765, 771, 767), (762, 747, 766, 768), (741, 742, 776, 775), (736, 738, 774, 772), (743, 737, 773, 777), (742, 736, 772, 776), (738, 743, 777, 774), (773, 737, 778, 781), (748, 767, 780, 779), (737, 748, 779, 778), (781, 778, 782, 785), (779, 780, 784, 783), (778, 779, 783, 782), (785, 782, 786), (783, 784, 786), (782, 783, 786), (711, 710, 787, 790), (749, 651, 789, 791), (710, 659, 788, 787), (651, 711, 790, 789), (790, 787, 792), (791, 789, 792), (789, 790, 792), (787, 788, 792), (55, 433, 361, 110), (54, 55, 110, 2), (213, 276, 559, 632), (212, 160, 276, 213), (427, 434, 491, 429), (429, 491, 433, 372), (626, 628, 698, 633), (628, 571, 632, 698)])
me_circle_007.polygons.foreach_set('use_smooth', [1, 1, 1, 1, 1, 1, 1, 1, 1, 1, 1, 1, 1, 1, 1, 1, 1, 1, 1, 1, 1, 1, 1, 1, 1, 1, 1, 1, 1, 0, 1, 1, 1, 1, 1, 1, 1, 1, 1, 1, 1, 1, 1, 1, 1, 1, 1, 1, 1, 1, 1, 1, 1, 1, 1, 1, 1, 1, 1, 1, 1, 1, 1, 1, 1, 1, 1, 1, 0, 0, 1, 0, 0, 0, 0, 0, 0, 0, 1, 1, 1, 1, 1, 1, 0, 1, 0, 1, 1, 1, 1, 1, 1, 1, 0, 1, 0, 1, 0, 1, 1, 1, 1, 1, 1, 0, 1, 0, 0, 1, 1, 1, 1, 1, 1, 0, 1, 0, 1, 1, 1, 1, 1, 1, 1, 1, 1, 1, 1, 1, 1, 1, 0, 1, 0, 1, 1, 1, 1, 1, 1, 1, 1, 1, 1, 1, 1, 1, 1, 1, 1, 1, 1, 1, 1, 1, 1, 1, 1, 1, 1, 1, 1, 1, 1, 1, 1, 1, 1, 1, 1, 1, 1, 1, 1, 1, 1, 1, 1, 1, 1, 1, 1, 1, 1, 1, 1, 1, 1, 1, 1, 1, 1, 1, 1, 1, 1, 1, 1, 1, 1, 1, 1, 1, 1, 1, 1, 1, 1, 1, 1, 1, 1, 1, 1, 1, 1, 1, 1, 0, 1, 1, 1, 1, 1, 1, 1, 1, 1, 1, 1, 1, 1, 1, 1, 1, 1, 1, 1, 1, 1, 1, 1, 1, 1, 1, 1, 1, 1, 1, 1, 1, 1, 1, 1, 1, 1, 1, 0, 0, 1, 0, 0, 0, 0, 0, 0, 0, 1, 1, 1, 1, 1, 1, 0, 1, 0, 1, 1, 1, 1, 1, 1, 1, 0, 1, 0, 1, 0, 1, 1, 1, 1, 1, 1, 0, 1, 0, 0, 1, 1, 1, 1, 1, 1, 0, 1, 0, 1, 1, 1, 1, 1, 1, 1, 1, 1, 1, 1, 1, 1, 1, 0, 1, 0, 1, 1, 1, 1, 1, 1, 1, 1, 1, 1, 1, 1, 1, 1, 1, 1, 1, 1, 1, 1, 1, 1, 1, 1, 1, 1, 1, 1, 1, 1, 1, 1, 1, 1, 1, 1, 1, 1, 1, 1, 1, 1, 1, 1, 1, 1, 1, 1, 1, 1, 1, 1, 1, 1, 1, 1, 1, 1, 1, 1, 1, 1, 1, 1, 1, 1, 1, 1, 1, 1, 1, 1, 1, 1, 1, 1, 1, 1, 1, 1, 1, 1, 1, 1, 0, 1, 1, 1, 1, 1, 1, 1, 1, 1, 1, 1, 1, 1, 1, 1, 1, 1, 1, 1, 1, 1, 1, 1, 1, 1, 1, 1, 1, 1, 1, 1, 1, 1, 1, 1, 1, 1, 0, 0, 1, 0, 0, 0, 0, 0, 0, 0, 1, 1, 1, 1, 1, 1, 0, 1, 0, 1, 1, 1, 1, 1, 1, 1, 0, 1, 0, 1, 0, 1, 1, 1, 1, 1, 1, 0, 1, 0, 0, 1, 1, 1, 1, 1, 1, 0, 1, 0, 1, 1, 1, 1, 1, 1, 1, 1, 1, 1, 1, 1, 1, 1, 1, 0, 1, 0, 1, 1, 1, 1, 1, 1, 1, 1, 1, 1, 1, 1, 1, 1, 1, 1, 1, 1, 1, 1, 1, 1, 1, 1, 1, 1, 1, 1, 1, 1, 1, 1, 1, 1, 1, 1, 1, 1, 1, 1, 1, 1, 1, 1, 1, 1, 1, 1, 1, 1, 1, 1, 1, 1, 1, 1, 1, 1, 1, 1, 1, 1, 1, 1, 1, 1, 1, 1, 1, 1, 1, 1, 1, 1, 1, 1, 1, 1, 1, 1, 1, 1, 1, 1, 0, 1, 1, 1, 1, 1, 1, 1, 1, 1, 1, 1, 1, 1, 1, 1, 1, 1, 1, 1, 1, 1, 1, 1, 1, 1, 1, 1, 1, 1, 1, 1, 1, 1, 1, 1, 1, 1, 0, 0, 1, 0, 0, 0, 0, 0, 0, 0, 1, 1, 1, 1, 1, 1, 0, 1, 0, 1, 1, 1, 1, 1, 1, 1, 0, 1, 0, 1, 0, 1, 1, 1, 1, 1, 1, 0, 1, 0, 0, 1, 1, 1, 1, 1, 1, 0, 1, 0, 1, 1, 1, 1, 1, 1, 1, 1, 1, 1, 1, 1, 1, 1, 1, 0, 1, 0, 1, 1, 1, 1, 1, 1, 1, 1, 1, 1, 1, 1, 1, 1, 1, 1, 1, 1, 1, 1, 1, 1, 1, 1, 1, 1, 1, 1, 1, 1, 1, 1, 1, 1, 1, 1, 1, 1, 1, 1, 1, 1, 1, 1, 1, 1, 1, 1, 1, 1, 1, 1, 1, 1, 1, 1, 1, 1, 1, 1, 1, 1, 1])
_k = set([(5, 6), (5, 20), (6, 14), (6, 49), (6, 220), (8, 10), (8, 15), (9, 16), (9, 19), (10, 16), (11, 12), (11, 25), (12, 17), (13, 15), (13, 33), (14, 27), (17, 18), (18, 19), (20, 21), (21, 22), (22, 23), (23, 24), (24, 25), (25, 291), (27, 375), (27, 403), (33, 381), (34, 40), (34, 53), (35, 37), (35, 42), (36, 39), (36, 52), (37, 38), (38, 39), (40, 41), (41, 42), (43, 44), (43, 47), (44, 45), (45, 46), (46, 48), (47, 49), (48, 50), (48, 297), (49, 53), (49, 298), (50, 372), (51, 52), (51, 373), (51, 404), (52, 53), (54, 55), (54, 299), (55, 433), (65, 95), (95, 125), (112, 118), (112, 122), (113, 115), (113, 120), (114, 117), (114, 121), (115, 116), (116, 117), (118, 119), (119, 120), (121, 122), (123, 124), (123, 126), (124, 125), (127, 129), (127, 133), (128, 134), (128, 137), (129, 134), (130, 131), (131, 135), (132, 133), (135, 136), (136, 137), (138, 146), (139, 149), (146, 147), (147, 148), (148, 149), (154, 156), (163, 164), (163, 178), (164, 172), (164, 207), (164, 220), (166, 168), (166, 173), (167, 174), (167, 177), (168, 174), (169, 170), (169, 183), (170, 175), (171, 173), (171, 191), (172, 185), (175, 176), (176, 177), (178, 179), (179, 180), (180, 181), (181, 182), (182, 183), (183, 291), (185, 574), (185, 602), (191, 580), (192, 198), (192, 211), (193, 195), (193, 200), (194, 197), (194, 210), (195, 196), (196, 197), (198, 199), (199, 200), (201, 202), (201, 205), (202, 203), (203, 204), (204, 206), (205, 207), (206, 208), (206, 297), (207, 211), (207, 298), (208, 571), (209, 210), (209, 572), (209, 603), (210, 211), (212, 213), (212, 299), (213, 632), (231, 261), (261, 309), (278, 284), (278, 288), (279, 281), (279, 286), (280, 283), (280, 287), (281, 282), (282, 283), (284, 285), (285, 286), (287, 288), (303, 306), (304, 305), (304, 311), (305, 306), (307, 308), (307, 310), (308, 309), (311, 325), (312, 314), (312, 318), (313, 319), (313, 322), (314, 319), (315, 316), (316, 320), (317, 318), (320, 321), (321, 322), (323, 335), (324, 338), (335, 336), (336, 337), (337, 338), (339, 341), (340, 344), (341, 342), (342, 343), (343, 344), (351, 353), (358, 359), (358, 462), (359, 360), (360, 505), (367, 368), (367, 371), (368, 369), (369, 370), (370, 372), (371, 373), (372, 429), (373, 430), (374, 375), (374, 376), (375, 406), (376, 377), (377, 378), (378, 379), (379, 380), (380, 381), (381, 412), (382, 383), (382, 397), (383, 391), (383, 428), (383, 640), (385, 387), (385, 392), (386, 393), (386, 396), (387, 393), (388, 389), (388, 402), (389, 394), (390, 392), (390, 412), (391, 406), (394, 395), (395, 396), (397, 398), (398, 399), (399, 400), (400, 401), (401, 402), (402, 714), (403, 404), (403, 406), (404, 430), (413, 419), (413, 432), (414, 416), (414, 421), (415, 418), (415, 431), (416, 417), (417, 418), (419, 420), (420, 421), (422, 423), (422, 426), (423, 424), (424, 425), (425, 427), (426, 428), (427, 429), (427, 720), (428, 432), (428, 721), (430, 431), (431, 432), (434, 722), (444, 476), (452, 462), (476, 508), (494, 500), (494, 504), (495, 497), (495, 502), (496, 499), (496, 503), (497, 498), (498, 499), (500, 501), (501, 502), (503, 504), (506, 507), (506, 509), (507, 508), (510, 512), (510, 516), (511, 517), (511, 520), (512, 517), (513, 514), (514, 518), (515, 516), (518, 519), (519, 520), (521, 532), (522, 535), (532, 533), (533, 534), (534, 535), (536, 538), (536, 540), (537, 541), (538, 541), (539, 540), (548, 551), (556, 557), (556, 669), (557, 558), (558, 726), (566, 567), (566, 570), (567, 568), (568, 569), (569, 571), (570, 572), (571, 628), (572, 629), (573, 574), (573, 575), (574, 605), (575, 576), (576, 577), (577, 578), (578, 579), (579, 580), (580, 611), (581, 582), (581, 596), (582, 590), (582, 627), (582, 640), (584, 586), (584, 591), (585, 592), (585, 595), (586, 592), (587, 588), (587, 601), (588, 593), (589, 591), (589, 611), (590, 605), (593, 594), (594, 595), (596, 597), (597, 598), (598, 599), (599, 600), (600, 601), (601, 714), (602, 603), (602, 605), (603, 629), (612, 618), (612, 631), (613, 615), (613, 620), (614, 617), (614, 630), (615, 616), (616, 617), (618, 619), (619, 620), (621, 622), (621, 625), (622, 623), (623, 624), (624, 626), (625, 627), (626, 628), (626, 720), (627, 631), (627, 721), (629, 630), (630, 631), (633, 722), (651, 683), (659, 669), (683, 733), (701, 707), (701, 711), (702, 704), (702, 709), (703, 706), (703, 710), (704, 705), (705, 706), (707, 708), (708, 709), (710, 711), (727, 730), (728, 729), (728, 735), (729, 730), (731, 732), (731, 734), (732, 733), (735, 749), (736, 738), (736, 742), (737, 743), (737, 746), (738, 743), (739, 740), (740, 744), (741, 742), (744, 745), (745, 746), (747, 762), (748, 765), (762, 763), (763, 764), (764, 765), (766, 768), (767, 771), (768, 769), (769, 770), (770, 771), (772, 774), (772, 776), (773, 777), (774, 777), (775, 776), (787, 790)])
me_circle_007.attributes.new('sharp_edge', 'BOOLEAN', 'EDGE').data.foreach_set('value', [ (min(e.vertices), max(e.vertices)) in _k for e in me_circle_007.edges])
_uv = me_circle_007.uv_layers.new(name='UVMap')
_uv.uv.foreach_set('vector', [0.4915, 0.142, 0.4927, 0.1343, 0.5113, 0.1344, 0.5113, 0.1421, 0.3463, 0.6374, 0.3463, 0.6439, 0.3088, 0.6439, 0.3088, 0.6374, 0.3463, 0.633, 0.3463, 0.6374, 0.3088, 0.6374, 0.3088, 0.633, 0.483, 0.1529, 0.4881, 0.1486, 0.5113, 0.1487, 0.5113, 0.153, 0.4709, 0.1529, 0.4769, 0.1544, 0.4438, 0.1543, 0.4438, 0.1528, 0.4769, 0.1544, 0.5113, 0.1546, 0.5113, 0.2256, 0.4769, 0.2255, 0.4612, 0.1342, 0.4624, 0.1419, 0.4438, 0.1418, 0.4438, 0.1341, 0.4624, 0.1419, 0.4658, 0.1485, 0.4438, 0.1484, 0.4438, 0.1418, 0.4658, 0.1485, 0.4709, 0.1529, 0.4438, 0.1528, 0.4438, 0.1484, 0.3463, 0.6439, 0.3463, 0.6517, 0.3088, 0.6517, 0.3088, 0.6439, 0.3463, 0.6315, 0.3463, 0.633, 0.3088, 0.633, 0.3088, 0.6315, 0.4438, 0.1543, 0.4769, 0.1544, 0.4769, 0.2255, 0.4438, 0.2253, 0.3463, 0.6315, 0.3088, 0.6315, 0.3088, 0.5604, 0.3463, 0.5604, 0.5451, 0.6063, 0.5451, 0.6124, 0.4263, 0.6124, 0.4263, 0.5887, 0.5452, 0.5887, 0.4101, 0.522, 0.41, 0.552, 0.405, 0.559, 0.4051, 0.522, 0.4049, 0.5754, 0.4047, 0.6124, 0.403, 0.6124, 0.4031, 0.5672, 0.4099, 0.5824, 0.4098, 0.6124, 0.4047, 0.6124, 0.4049, 0.5754, 0.4263, 0.6124, 0.4173, 0.6124, 0.4174, 0.5871, 0.4263, 0.5887, 0.3754, 0.07201, 0.3506, 0.07191, 0.349, 0.0624, 0.3754, 0.06251, 0.3304, 0.03813, 0.3304, 0.01617, 0.3754, 0.01636, 0.3754, 0.03832, 0.3304, 0.04698, 0.3227, 0.04884, 0.2919, 0.04871, 0.2919, 0.04682, 0.3118, 0.06223, 0.3103, 0.07173, 0.2919, 0.07165, 0.2919, 0.06215, 0.3162, 0.0542, 0.3118, 0.06223, 0.2919, 0.06215, 0.2919, 0.05409, 0.3304, 0.01617, 0.3304, 0.03813, 0.2919, 0.03796, 0.2919, 0.016, 0.2919, 0.04682, 0.2919, 0.03796, 0.3304, 0.03813, 0.3304, 0.04698, 0.3754, 0.04907, 0.3381, 0.04891, 0.3304, 0.04698, 0.3754, 0.04718, 0.3754, 0.05576, 0.3447, 0.05432, 0.3381, 0.04891, 0.3754, 0.04907, 0.3754, 0.04718, 0.3304, 0.04698, 0.3304, 0.03813, 0.3754, 0.03832, 0.3227, 0.04884, 0.3162, 0.0542, 0.2919, 0.05409, 0.2919, 0.04871, 0.1247, 0.588, 0.1633, 0.5643, 0.1639, 0.5703, 0.1475, 0.5804, 0.1072, 0.6052, 0.08499, 0.6189, 0.07979, 0.6157, 0.1247, 0.588, 0.5452, 0.5887, 0.5221, 0.5939, 0.5222, 0.5602, 0.5453, 0.5457, 0.669, 0.02707, 0.669, 0.2962, 0.6171, 0.2962, 0.6171, 0.02707, 0.6504, 0.01081, 0.669, 0.01756, 0.6171, 0.01756, 0.6171, 0.01081, 0.669, 0.01756, 0.669, 0.02707, 0.6171, 0.02707, 0.6171, 0.01756, 0.3754, 0.07201, 0.3754, 0.3412, 0.3506, 0.3411, 0.3506, 0.07191, 0.2919, 0.05409, 0.2919, 0.06215, 0.2855, 0.06212, 0.2855, 0.05406, 0.2919, 0.07165, 0.2855, 0.07162, 0.2855, 0.06212, 0.2919, 0.06215, 0.2919, 0.07165, 0.3103, 0.07173, 0.3103, 0.3409, 0.2919, 0.3408, 0.2919, 0.016, 0.2919, 0.03796, 0.2855, 0.03793, 0.2855, 0.01597, 0.1072, 0.6052, 0.1247, 0.588, 0.1475, 0.5804, 0.2919, 0.04871, 0.2919, 0.05409, 0.2855, 0.05406, 0.2855, 0.04868, 0.2919, 0.04682, 0.2919, 0.04871, 0.2855, 0.04868, 0.2855, 0.04679, 0.2855, 0.04679, 0.2855, 0.03793, 0.2919, 0.03796, 0.2919, 0.04682, 0.2855, 0.07162, 0.2919, 0.07165, 0.2919, 0.3408, 0.2855, 0.3408, 0.2855, 0.01597, 0.2855, 0.004119, 0.2919, 0.016, 0.4177, 0.522, 0.4176, 0.5473, 0.41, 0.552, 0.4101, 0.522, 0.4174, 0.5871, 0.4173, 0.6124, 0.4098, 0.6124, 0.4099, 0.5824, 0.4051, 0.522, 0.405, 0.559, 0.4031, 0.5672, 0.4033, 0.522, 0.4266, 0.522, 0.4265, 0.5457, 0.4176, 0.5473, 0.4177, 0.522, 0.4033, 0.522, 0.4031, 0.5672, 0.3765, 0.5672, 0.3767, 0.522, 0.4031, 0.5672, 0.403, 0.6124, 0.3764, 0.6124, 0.3765, 0.5672, 0.4598, 0.889, 0.4544, 0.8873, 0.454, 0.8748, 0.4598, 0.8767, 0.5453, 0.5457, 0.4265, 0.5457, 0.4266, 0.522, 0.5454, 0.522, 0.7804, 0.636, 0.7316, 0.636, 0.7316, 0.6341, 0.7804, 0.6341, 0.7804, 0.6414, 0.7316, 0.6414, 0.7316, 0.636, 0.7804, 0.636, 0.7804, 0.6495, 0.7316, 0.6495, 0.7316, 0.6414, 0.7804, 0.6414, 0.7804, 0.659, 0.7316, 0.659, 0.7316, 0.6495, 0.7804, 0.6495, 0.7804, 0.6341, 0.7316, 0.6341, 0.7316, 0.6057, 0.7804, 0.6057, 0.7804, 0.7857, 0.7316, 0.7857, 0.7316, 0.659, 0.7804, 0.659, 0.08499, 0.6711, 0.07979, 0.6711, 0.07979, 0.6157, 0.08499, 0.6189, 0.1892, 0.4006, 0.1469, 0.3745, 0.1494, 0.3699, 0.1942, 0.3975, 0.1469, 0.3745, 0.1045, 0.3484, 0.1045, 0.3423, 0.1494, 0.3699, 0.1892, 0.4527, 0.1892, 0.4006, 0.1942, 0.3975, 0.1942, 0.4527, 0.1484, 0.4294, 0.1484, 0.4129, 0.1678, 0.4129, 0.1633, 0.4294, 0.1484, 0.4294, 0.1633, 0.4294, 0.1565, 0.445, 0.1484, 0.445, 0.1484, 0.4771, 0.1678, 0.4771, 0.1633, 0.4935, 0.1484, 0.4935, 0.1484, 0.4935, 0.1633, 0.4935, 0.1565, 0.5091, 0.1484, 0.5091, 0.3705, 0.3889, 0.3653, 0.3889, 0.3653, 0.3423, 0.3705, 0.3423, 0.7899, 0.8432, 0.8, 0.8432, 0.8, 0.8755, 0.7899, 0.8755, 0.2692, 0.8392, 0.2692, 0.859, 0.2389, 0.859, 0.2389, 0.8392, 0.7852, 0.2895, 0.7852, 0.2373, 0.8155, 0.2373, 0.8155, 0.2895, 0.7602, 0.1907, 0.7636, 0.1852, 0.7842, 0.2373, 0.7786, 0.2373, 0.7587, 0.1907, 0.7535, 0.1852, 0.7636, 0.1852, 0.7602, 0.1907, 0.7587, 0.2373, 0.7535, 0.2373, 0.7535, 0.1852, 0.7587, 0.1907, 0.8272, 0.8334, 0.8074, 0.8334, 0.8074, 0.7868, 0.8088, 0.7868, 0.3739, 0.432, 0.3739, 0.4265, 0.3753, 0.4265, 0.3753, 0.432, 0.3408, 0.876, 0.3356, 0.876, 0.3356, 0.8293, 0.3408, 0.8293, 0.4769, 0.1544, 0.483, 0.1529, 0.5113, 0.153, 0.5113, 0.1546, 0.3444, 0.8181, 0.3444, 0.828, 0.3419, 0.8295, 0.3418, 0.8181, 0.9359, 0.5773, 0.929, 0.5773, 0.929, 0.2973, 0.9359, 0.2973, 0.9022, 0.8857, 0.8953, 0.8857, 0.8953, 0.6057, 0.9022, 0.6058, 0.3922, 0.8703, 0.3975, 0.8647, 0.4007, 0.8662, 0.3936, 0.8738, 0.3975, 0.8647, 0.3975, 0.8568, 0.4007, 0.8554, 0.4007, 0.8662, 0.5397, 0.7038, 0.546, 0.7038, 0.546, 0.7199, 0.5397, 0.7199, 0.8191, 0.2106, 0.819, 0.2205, 0.8165, 0.2205, 0.8165, 0.2091, 0.4929, 0.8717, 0.4929, 0.8879, 0.4884, 0.8764, 0.4777, 0.8717, 0.4612, 0.03127, 0.4612, 0.1342, 0.4438, 0.1341, 0.4438, 0.03119, 0.4927, 0.1343, 0.4927, 0.03141, 0.5113, 0.03149, 0.5113, 0.1344, 0.3741, 0.3776, 0.3715, 0.3776, 0.3715, 0.3662, 0.3741, 0.3676, 0.9247, 0.8857, 0.9247, 0.6057, 0.9316, 0.6058, 0.9316, 0.8857, 0.8885, 0.8857, 0.8885, 0.6058, 0.8953, 0.6057, 0.8953, 0.8857, 0.3848, 0.8512, 0.3835, 0.8478, 0.3936, 0.8478, 0.3922, 0.8512, 0.3922, 0.8512, 0.3936, 0.8478, 0.4007, 0.8554, 0.3975, 0.8568, 0.5472, 0.4631, 0.5472, 0.4792, 0.541, 0.4792, 0.541, 0.4631, 0.8191, 0.2304, 0.8165, 0.2319, 0.8165, 0.2205, 0.819, 0.2205, 0.6615, 0.8832, 0.6464, 0.8832, 0.6571, 0.8784, 0.6615, 0.867, 0.1404, 0.445, 0.1484, 0.445, 0.1484, 0.46, 0.4036, 0.891, 0.4036, 0.8748, 0.4099, 0.8748, 0.4099, 0.891, 0.1484, 0.46, 0.1484, 0.445, 0.1565, 0.445, 0.3444, 0.8181, 0.3418, 0.8181, 0.3419, 0.8066, 0.3444, 0.8081, 0.9359, 0.5773, 0.9359, 0.2973, 0.9427, 0.2973, 0.9427, 0.5773, 0.9644, 0.004119, 0.9644, 0.2841, 0.9575, 0.2841, 0.9575, 0.00414, 0.3922, 0.8703, 0.3936, 0.8738, 0.3835, 0.8738, 0.3848, 0.8703, 0.3848, 0.8703, 0.3835, 0.8738, 0.3764, 0.8662, 0.3796, 0.8647, 0.5397, 0.7361, 0.5397, 0.7199, 0.546, 0.7199, 0.546, 0.7361, 0.161, 0.8521, 0.1635, 0.8507, 0.1635, 0.8621, 0.161, 0.8621, 0.4777, 0.8592, 0.4884, 0.8478, 0.484, 0.8592, 0.4884, 0.8706, 0.4244, 0.891, 0.4181, 0.891, 0.4181, 0.8748, 0.4244, 0.8748, 0.1565, 0.5091, 0.1484, 0.5241, 0.1484, 0.5091, 0.3741, 0.3776, 0.3741, 0.3875, 0.3715, 0.389, 0.3715, 0.3776, 0.9247, 0.8857, 0.9179, 0.8857, 0.9179, 0.6058, 0.9247, 0.6057, 0.9408, 0.2841, 0.934, 0.2841, 0.934, 0.004119, 0.9408, 0.00414, 0.3848, 0.8512, 0.3796, 0.8568, 0.3764, 0.8554, 0.3835, 0.8478, 0.3796, 0.8568, 0.3796, 0.8647, 0.3764, 0.8662, 0.3764, 0.8554, 0.5472, 0.4953, 0.541, 0.4953, 0.541, 0.4792, 0.5472, 0.4792, 0.3444, 0.8559, 0.3444, 0.8659, 0.3418, 0.8659, 0.3418, 0.8545, 0.04613, 0.8767, 0.031, 0.8767, 0.0417, 0.872, 0.04613, 0.8606, 0.1336, 0.4294, 0.1484, 0.4294, 0.1484, 0.445, 0.1404, 0.445, 0.1336, 0.4294, 0.129, 0.4129, 0.1484, 0.4129, 0.1484, 0.4294, 0.7316, 0.8513, 0.75, 0.8534, 0.75, 0.8608, 0.7316, 0.8608, 0.7316, 0.8608, 0.75, 0.8608, 0.75, 0.8682, 0.7316, 0.8703, 0.7316, 0.8703, 0.75, 0.8682, 0.75, 0.8745, 0.7316, 0.8784, 0.1982, 0.7827, 0.2161, 0.7847, 0.2142, 0.7913, 0.1959, 0.7909, 0.1952, 0.8004, 0.2137, 0.7991, 0.2161, 0.902, 0.1981, 0.9271, 0.1959, 0.7909, 0.2142, 0.7913, 0.2137, 0.7991, 0.1952, 0.8004, 0.3853, 0.8751, 0.3853, 0.8895, 0.3781, 0.8893, 0.3764, 0.8748, 0.5453, 0.5457, 0.5222, 0.5602, 0.4257, 0.5602, 0.4265, 0.5457, 0.4176, 0.5473, 0.4185, 0.5615, 0.4124, 0.5652, 0.41, 0.552, 0.7316, 0.8432, 0.75, 0.8471, 0.75, 0.8534, 0.7316, 0.8513, 0.3754, 0.06251, 0.349, 0.0624, 0.3447, 0.05432, 0.3754, 0.05576, 0.1694, 0.46, 0.1678, 0.4771, 0.1484, 0.4771, 0.1484, 0.46, 0.7858, 0.7868, 0.8064, 0.7868, 0.8064, 0.8422, 0.7858, 0.79, 0.7775, 0.7868, 0.7758, 0.79, 0.7758, 0.7868, 0.7858, 0.7868, 0.7858, 0.79, 0.7758, 0.79, 0.7775, 0.7868, 0.7695, 0.7868, 0.7758, 0.7868, 0.7758, 0.79, 0.7695, 0.79, 0.6504, 0.01081, 0.6504, 0.004119, 0.669, 0.004122, 0.669, 0.01756, 0.3473, 0.843, 0.3473, 0.8335, 0.3738, 0.8304, 0.3732, 0.843, 0.8091, 0.315, 0.8123, 0.5841, 0.784, 0.5844, 0.781, 0.3255, 0.865, 0.8925, 0.8627, 0.6234, 0.8852, 0.6335, 0.8875, 0.8925, 0.3473, 0.8525, 0.3473, 0.843, 0.3732, 0.843, 0.3738, 0.8556, 0.3473, 0.8606, 0.3473, 0.8525, 0.3738, 0.8556, 0.3749, 0.8658, 0.8635, 0.6139, 0.8659, 0.6057, 0.8875, 0.6088, 0.8856, 0.6209, 0.8627, 0.6234, 0.8635, 0.6139, 0.8856, 0.6209, 0.8852, 0.6335, 0.8099, 0.3054, 0.8091, 0.315, 0.781, 0.3255, 0.7822, 0.3129, 0.8123, 0.2973, 0.8099, 0.3054, 0.7822, 0.3129, 0.786, 0.3007, 0.3473, 0.8335, 0.3473, 0.8255, 0.3749, 0.8202, 0.3738, 0.8304, 0.3572, 0.8161, 0.3649, 0.8076, 0.3744, 0.8076, 0.3744, 0.8161, 0.3463, 0.6517, 0.3463, 0.7546, 0.3088, 0.7546, 0.3088, 0.6517, 0.4881, 0.1486, 0.4915, 0.142, 0.5113, 0.1421, 0.5113, 0.1487, 0.4438, 0.2253, 0.4769, 0.2255, 0.4693, 0.2619, 0.4438, 0.2618, 0.3463, 0.5604, 0.3088, 0.5604, 0.3088, 0.524, 0.3376, 0.524, 0.4769, 0.2255, 0.5113, 0.2256, 0.4957, 0.262, 0.4693, 0.2619, 0.5643, 0.816, 0.5795, 0.8071, 0.5899, 0.8267, 0.5854, 0.8293, 0.5951, 0.7977, 0.6096, 0.8068, 0.5987, 0.8266, 0.5945, 0.8239, 0.5795, 0.8071, 0.5951, 0.7977, 0.5945, 0.8239, 0.5899, 0.8267, 0.5691, 0.7875, 0.5957, 0.7715, 0.5951, 0.7977, 0.5795, 0.8071, 0.5957, 0.7715, 0.6205, 0.7871, 0.6096, 0.8068, 0.5951, 0.7977, 0.5431, 0.8027, 0.5691, 0.7875, 0.5795, 0.8071, 0.5643, 0.816, 0.3694, 0.7955, 0.3707, 0.783, 0.3743, 0.783, 0.3743, 0.7955, 0.3707, 0.783, 0.3693, 0.524, 0.373, 0.524, 0.3743, 0.783, 0.3473, 0.8192, 0.3572, 0.8161, 0.3744, 0.8161, 0.3745, 0.8192, 0.3649, 0.8076, 0.3694, 0.7955, 0.3743, 0.7955, 0.3744, 0.8076, 0.715, 0.3126, 0.715, 0.3211, 0.6807, 0.3211, 0.6807, 0.3126, 0.715, 0.3331, 0.715, 0.3457, 0.6807, 0.3457, 0.6807, 0.3331, 0.715, 0.3211, 0.715, 0.3331, 0.6807, 0.3331, 0.6807, 0.3211, 0.715, 0.3095, 0.715, 0.3126, 0.6807, 0.3126, 0.6807, 0.3095, 0.715, 0.3457, 0.715, 0.6047, 0.6807, 0.6047, 0.6807, 0.3457, 0.753, 0.2973, 0.7531, 0.5563, 0.748, 0.5563, 0.748, 0.2973, 0.755, 0.5688, 0.7606, 0.5809, 0.748, 0.5809, 0.748, 0.5688, 0.7695, 0.5894, 0.78, 0.5925, 0.748, 0.5925, 0.748, 0.5894, 0.7531, 0.5563, 0.755, 0.5688, 0.748, 0.5688, 0.748, 0.5563, 0.7606, 0.5809, 0.7695, 0.5894, 0.748, 0.5894, 0.748, 0.5809, 0.4355, 0.7038, 0.4675, 0.7162, 0.4617, 0.7268, 0.4355, 0.7167, 0.715, 0.3095, 0.6807, 0.3095, 0.6807, 0.2973, 0.7089, 0.2973, 0.4675, 0.7162, 0.4946, 0.7386, 0.484, 0.7452, 0.4617, 0.7268, 0.4355, 0.7167, 0.4617, 0.7268, 0.4486, 0.751, 0.4355, 0.7459, 0.484, 0.7452, 0.484, 0.7753, 0.4598, 0.7753, 0.4598, 0.7602, 0.4617, 0.7268, 0.484, 0.7452, 0.4598, 0.7602, 0.4486, 0.751, 0.4355, 0.7459, 0.4486, 0.751, 0.4355, 0.7753, 0.4598, 0.7602, 0.4598, 0.7753, 0.4355, 0.7753, 0.4486, 0.751, 0.4598, 0.7602, 0.4355, 0.7753, 0.4927, 0.03141, 0.4612, 0.03127, 0.4612, 0.0042, 0.4927, 0.004336, 0.3088, 0.7546, 0.3463, 0.7546, 0.3463, 0.7817, 0.3088, 0.7817, 0.4612, 0.03127, 0.4438, 0.03119, 0.4438, 0.004119, 0.4612, 0.0042, 0.5113, 0.03149, 0.4927, 0.03141, 0.4927, 0.004336, 0.5113, 0.004417, 0.5957, 0.3086, 0.6273, 0.3278, 0.5788, 0.3796, 0.5446, 0.3176, 0.577, 0.2973, 0.5788, 0.3796, 0.577, 0.2973, 0.5957, 0.3086, 0.5788, 0.3796, 0.6273, 0.3278, 0.6454, 0.3379, 0.5788, 0.3796, 0.3962, 0.401, 0.3764, 0.4011, 0.3764, 0.3934, 0.395, 0.3933, 0.2713, 0.6374, 0.3088, 0.6374, 0.3088, 0.6439, 0.2713, 0.6439, 0.2713, 0.633, 0.3088, 0.633, 0.3088, 0.6374, 0.2713, 0.6374, 0.4047, 0.4119, 0.3764, 0.412, 0.3764, 0.4076, 0.3996, 0.4075, 0.4168, 0.4118, 0.4438, 0.4117, 0.4438, 0.4132, 0.4107, 0.4134, 0.4107, 0.4134, 0.4107, 0.4844, 0.3764, 0.4846, 0.3764, 0.4135, 0.4265, 0.3932, 0.4438, 0.3931, 0.4438, 0.4008, 0.4253, 0.4009, 0.4253, 0.4009, 0.4438, 0.4008, 0.4438, 0.4073, 0.4219, 0.4074, 0.4219, 0.4074, 0.4438, 0.4073, 0.4438, 0.4117, 0.4168, 0.4118, 0.2713, 0.6439, 0.3088, 0.6439, 0.3088, 0.6517, 0.2713, 0.6517, 0.2713, 0.6315, 0.3088, 0.6315, 0.3088, 0.633, 0.2713, 0.633, 0.4438, 0.4132, 0.4438, 0.4843, 0.4107, 0.4844, 0.4107, 0.4134, 0.2713, 0.6315, 0.2713, 0.5604, 0.3088, 0.5604, 0.3088, 0.6315, 0.3639, 0.4387, 0.364, 0.4563, 0.2452, 0.4563, 0.2451, 0.4326, 0.3639, 0.4326, 0.229, 0.5229, 0.2239, 0.5229, 0.2238, 0.486, 0.2289, 0.493, 0.2237, 0.4695, 0.222, 0.4778, 0.2218, 0.4326, 0.2236, 0.4326, 0.2288, 0.4626, 0.2237, 0.4695, 0.2236, 0.4326, 0.2286, 0.4326, 0.2451, 0.4326, 0.2452, 0.4563, 0.2363, 0.4579, 0.2362, 0.4326, 0.01486, 0.07201, 0.01486, 0.06251, 0.04117, 0.0624, 0.03964, 0.07191, 0.05979, 0.03813, 0.01486, 0.03832, 0.01486, 0.01636, 0.05979, 0.01617, 0.05979, 0.04698, 0.09834, 0.04682, 0.09834, 0.04871, 0.06751, 0.04884, 0.07842, 0.06223, 0.09834, 0.06215, 0.09834, 0.07165, 0.07995, 0.07173, 0.07405, 0.0542, 0.09834, 0.05409, 0.09834, 0.06215, 0.07842, 0.06223, 0.05979, 0.01617, 0.09834, 0.016, 0.09834, 0.03796, 0.05979, 0.03813, 0.09834, 0.04682, 0.05979, 0.04698, 0.05979, 0.03813, 0.09834, 0.03796, 0.01486, 0.04907, 0.01486, 0.04718, 0.05979, 0.04698, 0.05208, 0.04891, 0.01486, 0.05576, 0.01486, 0.04907, 0.05208, 0.04891, 0.04554, 0.05432, 0.01486, 0.04718, 0.01486, 0.03832, 0.05979, 0.03813, 0.05979, 0.04698, 0.06751, 0.04884, 0.09834, 0.04871, 0.09834, 0.05409, 0.07405, 0.0542, 0.1247, 0.7541, 0.1475, 0.7617, 0.1639, 0.7719, 0.1633, 0.7778, 0.1072, 0.7369, 0.1247, 0.7541, 0.07979, 0.7264, 0.08499, 0.7232, 0.364, 0.4563, 0.3642, 0.4993, 0.3411, 0.4847, 0.341, 0.4511, 0.669, 0.02707, 0.7209, 0.02707, 0.7209, 0.2962, 0.669, 0.2962, 0.6876, 0.01081, 0.7209, 0.01081, 0.7209, 0.01756, 0.669, 0.01756, 0.669, 0.01756, 0.7209, 0.01756, 0.7209, 0.02707, 0.669, 0.02707, 0.01486, 0.07201, 0.03964, 0.07191, 0.03964, 0.3411, 0.01486, 0.3412, 0.09834, 0.05409, 0.1047, 0.05406, 0.1047, 0.06212, 0.09834, 0.06215, 0.09834, 0.07165, 0.09834, 0.06215, 0.1047, 0.06212, 0.1047, 0.07162, 0.09834, 0.07165, 0.09834, 0.3408, 0.07995, 0.3409, 0.07995, 0.07173, 0.09834, 0.016, 0.1047, 0.01597, 0.1047, 0.03793, 0.09834, 0.03796, 0.1072, 0.7369, 0.1475, 0.7617, 0.1247, 0.7541, 0.09834, 0.04871, 0.1047, 0.04868, 0.1047, 0.05406, 0.09834, 0.05409, 0.09834, 0.04682, 0.1047, 0.04679, 0.1047, 0.04868, 0.09834, 0.04871, 0.1047, 0.04679, 0.09834, 0.04682, 0.09834, 0.03796, 0.1047, 0.03793, 0.1047, 0.07162, 0.1047, 0.3408, 0.09834, 0.3408, 0.09834, 0.07165, 0.1047, 0.01597, 0.09834, 0.016, 0.1047, 0.004119, 0.2365, 0.5229, 0.229, 0.5229, 0.2289, 0.493, 0.2364, 0.4976, 0.2363, 0.4579, 0.2288, 0.4626, 0.2286, 0.4326, 0.2362, 0.4326, 0.2239, 0.5229, 0.2222, 0.5229, 0.222, 0.4778, 0.2238, 0.486, 0.2455, 0.5229, 0.2365, 0.5229, 0.2364, 0.4976, 0.2454, 0.4993, 0.2222, 0.5229, 0.1956, 0.5229, 0.1954, 0.4778, 0.222, 0.4778, 0.222, 0.4778, 0.1954, 0.4778, 0.1952, 0.4326, 0.2218, 0.4326, 0.4665, 0.8748, 0.4665, 0.8872, 0.4608, 0.889, 0.4612, 0.8766, 0.3642, 0.4993, 0.3643, 0.5229, 0.2455, 0.5229, 0.2454, 0.4993, 0.7804, 0.636, 0.7804, 0.6341, 0.8293, 0.6341, 0.8293, 0.636, 0.7804, 0.6414, 0.7804, 0.636, 0.8293, 0.636, 0.8293, 0.6414, 0.7804, 0.6495, 0.7804, 0.6414, 0.8293, 0.6414, 0.8293, 0.6495, 0.7804, 0.659, 0.7804, 0.6495, 0.8293, 0.6495, 0.8293, 0.659, 0.7804, 0.6341, 0.7804, 0.6057, 0.8293, 0.6057, 0.8293, 0.6341, 0.7804, 0.7857, 0.7804, 0.659, 0.8293, 0.659, 0.8293, 0.7857, 0.08499, 0.6711, 0.08499, 0.7232, 0.07979, 0.7264, 0.07979, 0.6711, 0.1892, 0.5049, 0.1942, 0.508, 0.1494, 0.5356, 0.1469, 0.531, 0.1469, 0.531, 0.1494, 0.5356, 0.1045, 0.5632, 0.1045, 0.557, 0.1892, 0.4527, 0.1942, 0.4527, 0.1942, 0.508, 0.1892, 0.5049, 0.06192, 0.4935, 0.04707, 0.4935, 0.04252, 0.477, 0.06192, 0.477, 0.06192, 0.4935, 0.06192, 0.5091, 0.05389, 0.5091, 0.04707, 0.4935, 0.1484, 0.4771, 0.1484, 0.4935, 0.1336, 0.4935, 0.129, 0.4771, 0.1484, 0.4935, 0.1484, 0.5091, 0.1404, 0.5091, 0.1336, 0.4935, 0.3705, 0.3889, 0.3705, 0.4355, 0.3653, 0.4355, 0.3653, 0.3889, 0.3015, 0.8715, 0.3015, 0.8392, 0.3115, 0.8392, 0.3115, 0.8715, 0.2692, 0.8789, 0.2389, 0.8789, 0.2389, 0.859, 0.2692, 0.859, 0.7852, 0.1852, 0.8155, 0.1852, 0.8155, 0.2373, 0.7852, 0.2373, 0.7602, 0.284, 0.7786, 0.2373, 0.7842, 0.2373, 0.7636, 0.2895, 0.7587, 0.284, 0.7602, 0.284, 0.7636, 0.2895, 0.7535, 0.2895, 0.7587, 0.2373, 0.7587, 0.284, 0.7535, 0.2895, 0.7535, 0.2373, 0.8272, 0.8334, 0.8088, 0.88, 0.8074, 0.88, 0.8074, 0.8334, 0.5123, 0.5097, 0.5137, 0.5097, 0.5137, 0.5152, 0.5123, 0.5152, 0.3408, 0.7827, 0.3408, 0.8293, 0.3356, 0.8293, 0.3356, 0.7827, 0.4107, 0.4134, 0.3764, 0.4135, 0.3764, 0.412, 0.4047, 0.4119, 0.3741, 0.3537, 0.3715, 0.3537, 0.3715, 0.3423, 0.3741, 0.3437, 0.9261, 0.2841, 0.9261, 0.004119, 0.933, 0.00414, 0.933, 0.2841, 0.9032, 0.8857, 0.9032, 0.6058, 0.91, 0.6057, 0.91, 0.8857, 0.4482, 0.8568, 0.4514, 0.8554, 0.4514, 0.8662, 0.4482, 0.8647, 0.4482, 0.8647, 0.4514, 0.8662, 0.4443, 0.8738, 0.4429, 0.8703, 0.1874, 0.8605, 0.1874, 0.8767, 0.1811, 0.8767, 0.1811, 0.8605, 0.8191, 0.2544, 0.8165, 0.2558, 0.8165, 0.2444, 0.819, 0.2444, 0.07842, 0.8767, 0.06329, 0.8767, 0.07399, 0.872, 0.07842, 0.8606, 0.4265, 0.2902, 0.4438, 0.2902, 0.4438, 0.3931, 0.4265, 0.3932, 0.395, 0.3933, 0.3764, 0.3934, 0.3764, 0.2905, 0.395, 0.2904, 0.1635, 0.8142, 0.1636, 0.8242, 0.161, 0.8257, 0.161, 0.8142, 0.5319, 0.7038, 0.5387, 0.7038, 0.5387, 0.9838, 0.5319, 0.9838, 0.9169, 0.8857, 0.91, 0.8857, 0.91, 0.6057, 0.9169, 0.6058, 0.4303, 0.8647, 0.4355, 0.8703, 0.4342, 0.8738, 0.427, 0.8662, 0.4355, 0.8703, 0.4429, 0.8703, 0.4443, 0.8738, 0.4342, 0.8738, 0.3077, 0.9048, 0.3015, 0.9048, 0.3015, 0.8887, 0.3077, 0.8887, 0.8191, 0.2345, 0.819, 0.2444, 0.8165, 0.2444, 0.8165, 0.233, 0.3624, 0.8669, 0.3624, 0.883, 0.358, 0.8716, 0.3473, 0.8669, 0.06995, 0.5091, 0.06192, 0.5241, 0.06192, 0.5091, 0.5472, 0.5126, 0.541, 0.5126, 0.541, 0.4964, 0.5472, 0.4964, 0.06192, 0.5241, 0.05389, 0.5091, 0.06192, 0.5091, 0.3741, 0.3537, 0.3741, 0.3636, 0.3715, 0.3651, 0.3715, 0.3537, 0.9261, 0.2841, 0.9193, 0.2841, 0.9193, 0.00414, 0.9261, 0.004119, 0.9506, 0.5773, 0.9437, 0.5773, 0.9437, 0.2973, 0.9506, 0.2973, 0.4482, 0.8568, 0.4429, 0.8512, 0.4443, 0.8478, 0.4514, 0.8554, 0.4429, 0.8512, 0.4355, 0.8512, 0.4342, 0.8478, 0.4443, 0.8478, 0.1874, 0.8928, 0.1811, 0.8928, 0.1811, 0.8767, 0.1874, 0.8767, 0.8165, 0.2669, 0.8165, 0.2569, 0.819, 0.2569, 0.819, 0.2683, 0.8284, 0.6016, 0.8133, 0.6016, 0.824, 0.5969, 0.8284, 0.5855, 0.44, 0.891, 0.44, 0.8748, 0.4463, 0.8748, 0.4463, 0.891, 0.1404, 0.5091, 0.1484, 0.5091, 0.1484, 0.5241, 0.1635, 0.8142, 0.161, 0.8142, 0.161, 0.8028, 0.1636, 0.8043, 0.5319, 0.7038, 0.5319, 0.9838, 0.525, 0.9838, 0.525, 0.7038, 0.962, 0.6057, 0.962, 0.8857, 0.9551, 0.8857, 0.9551, 0.6058, 0.4303, 0.8647, 0.427, 0.8662, 0.427, 0.8554, 0.4303, 0.8568, 0.4303, 0.8568, 0.427, 0.8554, 0.4342, 0.8478, 0.4355, 0.8512, 0.3077, 0.8725, 0.3077, 0.8887, 0.3015, 0.8887, 0.3015, 0.8725, 0.819, 0.2918, 0.8165, 0.2933, 0.8165, 0.2819, 0.819, 0.2819, 0.7961, 0.6016, 0.781, 0.6016, 0.7917, 0.5969, 0.7961, 0.5855, 0.07677, 0.4935, 0.06995, 0.5091, 0.06192, 0.5091, 0.06192, 0.4935, 0.07677, 0.4935, 0.06192, 0.4935, 0.06192, 0.477, 0.08132, 0.477, 0.7037, 0.8474, 0.7037, 0.8379, 0.7222, 0.8379, 0.7222, 0.8454, 0.7037, 0.8379, 0.7037, 0.8284, 0.7222, 0.8305, 0.7222, 0.8379, 0.7037, 0.8284, 0.7037, 0.8204, 0.7222, 0.8242, 0.7222, 0.8305, 0.2201, 0.9271, 0.2177, 0.919, 0.2361, 0.9186, 0.2379, 0.9252, 0.2171, 0.9095, 0.2199, 0.7827, 0.2379, 0.8079, 0.2356, 0.9108, 0.2177, 0.919, 0.2171, 0.9095, 0.2356, 0.9108, 0.2361, 0.9186, 0.3953, 0.8892, 0.3863, 0.8895, 0.388, 0.875, 0.3953, 0.8748, 0.3642, 0.4993, 0.2454, 0.4993, 0.2446, 0.4847, 0.3411, 0.4847, 0.2364, 0.4976, 0.2289, 0.493, 0.2312, 0.4798, 0.2374, 0.4835, 0.7037, 0.8555, 0.7037, 0.8474, 0.7222, 0.8454, 0.7222, 0.8517, 0.01486, 0.06251, 0.01486, 0.05576, 0.04554, 0.05432, 0.04117, 0.0624, 0.1274, 0.46, 0.1484, 0.46, 0.1484, 0.4771, 0.129, 0.4771, 0.7479, 0.8422, 0.7479, 0.839, 0.7685, 0.7868, 0.7685, 0.8422, 0.7396, 0.8422, 0.7378, 0.8422, 0.7378, 0.839, 0.7479, 0.8422, 0.7396, 0.8422, 0.7378, 0.839, 0.7479, 0.839, 0.7316, 0.8422, 0.7316, 0.839, 0.7378, 0.839, 0.7378, 0.8422, 0.6876, 0.01081, 0.669, 0.01756, 0.669, 0.004122, 0.6876, 0.004119, 0.5123, 0.4858, 0.5383, 0.4858, 0.5388, 0.4984, 0.5123, 0.4953, 0.8488, 0.2736, 0.8207, 0.2631, 0.8236, 0.004119, 0.852, 0.004433, 0.8762, 0.2973, 0.8986, 0.2974, 0.8964, 0.5563, 0.8739, 0.5665, 0.5123, 0.4763, 0.5388, 0.4732, 0.5383, 0.4858, 0.5123, 0.4858, 0.5123, 0.4683, 0.54, 0.4631, 0.5388, 0.4732, 0.5123, 0.4763, 0.8747, 0.576, 0.8968, 0.5689, 0.8986, 0.581, 0.8771, 0.5841, 0.8739, 0.5665, 0.8964, 0.5563, 0.8968, 0.5689, 0.8747, 0.576, 0.8496, 0.2831, 0.8219, 0.2757, 0.8207, 0.2631, 0.8488, 0.2736, 0.852, 0.2912, 0.8256, 0.2878, 0.8219, 0.2757, 0.8496, 0.2831, 0.5123, 0.4953, 0.5388, 0.4984, 0.54, 0.5086, 0.5123, 0.5034, 0.1822, 0.8564, 0.165, 0.8564, 0.165, 0.8479, 0.1745, 0.8479, 0.2713, 0.6517, 0.3088, 0.6517, 0.3088, 0.7546, 0.2713, 0.7546, 0.3996, 0.4075, 0.3764, 0.4076, 0.3764, 0.4011, 0.3962, 0.401, 0.4438, 0.4843, 0.4438, 0.5207, 0.4184, 0.5209, 0.4107, 0.4844, 0.2713, 0.5604, 0.2799, 0.524, 0.3088, 0.524, 0.3088, 0.5604, 0.4107, 0.4844, 0.4184, 0.5209, 0.392, 0.521, 0.3764, 0.4846, 0.6242, 0.8536, 0.603, 0.8403, 0.603, 0.8349, 0.6241, 0.835, 0.6242, 0.816, 0.603, 0.8293, 0.5987, 0.8266, 0.6096, 0.8068, 0.6241, 0.835, 0.603, 0.8349, 0.603, 0.8293, 0.6242, 0.816, 0.6451, 0.8352, 0.6241, 0.835, 0.6242, 0.816, 0.6454, 0.8027, 0.6454, 0.8027, 0.6242, 0.816, 0.6096, 0.8068, 0.6205, 0.7871, 0.6454, 0.8669, 0.6242, 0.8536, 0.6241, 0.835, 0.6451, 0.8352, 0.1701, 0.8358, 0.1651, 0.8358, 0.1651, 0.8232, 0.1687, 0.8232, 0.1687, 0.8232, 0.1651, 0.8232, 0.1665, 0.5643, 0.1701, 0.5643, 0.1921, 0.8594, 0.165, 0.8594, 0.165, 0.8564, 0.1822, 0.8564, 0.1745, 0.8479, 0.165, 0.8479, 0.1651, 0.8358, 0.1701, 0.8358, 0.6464, 0.3126, 0.6807, 0.3126, 0.6807, 0.3211, 0.6464, 0.3211, 0.6464, 0.3331, 0.6807, 0.3331, 0.6807, 0.3457, 0.6464, 0.3457, 0.6464, 0.3211, 0.6807, 0.3211, 0.6807, 0.3331, 0.6464, 0.3331, 0.6464, 0.3095, 0.6807, 0.3095, 0.6807, 0.3126, 0.6464, 0.3126, 0.6464, 0.3457, 0.6807, 0.3457, 0.6807, 0.6047, 0.6464, 0.6047, 0.0418, 0.5643, 0.04682, 0.5643, 0.04682, 0.8232, 0.04173, 0.8232, 0.03986, 0.8358, 0.04682, 0.8358, 0.04682, 0.8479, 0.0342, 0.8479, 0.02534, 0.8564, 0.04682, 0.8564, 0.04682, 0.8594, 0.01486, 0.8595, 0.04173, 0.8232, 0.04682, 0.8232, 0.04682, 0.8358, 0.03986, 0.8358, 0.0342, 0.8479, 0.04682, 0.8479, 0.04682, 0.8564, 0.02534, 0.8564, 0.4355, 0.8467, 0.4355, 0.8339, 0.4617, 0.8237, 0.4675, 0.8343, 0.6464, 0.3095, 0.6526, 0.2973, 0.6807, 0.2973, 0.6807, 0.3095, 0.4675, 0.8343, 0.4617, 0.8237, 0.484, 0.8053, 0.4946, 0.8119, 0.4355, 0.8339, 0.4355, 0.8047, 0.4486, 0.7996, 0.4617, 0.8237, 0.484, 0.8053, 0.4598, 0.7903, 0.4598, 0.7753, 0.484, 0.7753, 0.4617, 0.8237, 0.4486, 0.7996, 0.4598, 0.7903, 0.484, 0.8053, 0.4355, 0.8047, 0.4355, 0.7753, 0.4486, 0.7996, 0.4598, 0.7903, 0.4355, 0.7753, 0.4598, 0.7753, 0.4486, 0.7996, 0.4355, 0.7753, 0.4598, 0.7903, 0.395, 0.2904, 0.395, 0.2633, 0.4265, 0.2632, 0.4265, 0.2902, 0.3088, 0.7546, 0.3088, 0.7817, 0.2713, 0.7817, 0.2713, 0.7546, 0.4265, 0.2902, 0.4265, 0.2632, 0.4438, 0.2631, 0.4438, 0.2902, 0.3764, 0.2905, 0.3764, 0.2634, 0.395, 0.2633, 0.395, 0.2904, 0.5125, 0.3608, 0.5788, 0.3796, 0.5128, 0.3996, 0.5446, 0.3176, 0.5788, 0.3796, 0.5123, 0.3379, 0.5123, 0.3379, 0.5788, 0.3796, 0.5125, 0.3608, 0.5128, 0.3996, 0.5788, 0.3796, 0.5123, 0.4214, 0.3962, 0.142, 0.3764, 0.1421, 0.3764, 0.1344, 0.395, 0.1343, 0.1952, 0.6374, 0.2327, 0.6374, 0.2327, 0.6439, 0.1952, 0.6439, 0.1952, 0.633, 0.2327, 0.633, 0.2327, 0.6374, 0.1952, 0.6374, 0.4047, 0.1529, 0.3764, 0.153, 0.3764, 0.1487, 0.3996, 0.1486, 0.4168, 0.1529, 0.4438, 0.1528, 0.4438, 0.1543, 0.4107, 0.1544, 0.4107, 0.1544, 0.4107, 0.2255, 0.3764, 0.2256, 0.3764, 0.1546, 0.4265, 0.1342, 0.4438, 0.1341, 0.4438, 0.1418, 0.4253, 0.1419, 0.4253, 0.1419, 0.4438, 0.1418, 0.4438, 0.1484, 0.4219, 0.1485, 0.4219, 0.1485, 0.4438, 0.1484, 0.4438, 0.1528, 0.4168, 0.1529, 0.1952, 0.6439, 0.2327, 0.6439, 0.2327, 0.6517, 0.1952, 0.6517, 0.1952, 0.6315, 0.2327, 0.6315, 0.2327, 0.633, 0.1952, 0.633, 0.4438, 0.1543, 0.4438, 0.2253, 0.4107, 0.2255, 0.4107, 0.1544, 0.1952, 0.6315, 0.1952, 0.5604, 0.2327, 0.5604, 0.2327, 0.6315, 0.5451, 0.6185, 0.5452, 0.636, 0.4263, 0.636, 0.4263, 0.6124, 0.5451, 0.6124, 0.4101, 0.7027, 0.4051, 0.7027, 0.405, 0.6658, 0.41, 0.6728, 0.4049, 0.6493, 0.4031, 0.6576, 0.403, 0.6124, 0.4047, 0.6124, 0.4099, 0.6423, 0.4049, 0.6493, 0.4047, 0.6124, 0.4098, 0.6124, 0.4263, 0.6124, 0.4263, 0.636, 0.4174, 0.6377, 0.4173, 0.6124, 0.1956, 0.07201, 0.1956, 0.06251, 0.2219, 0.0624, 0.2204, 0.07191, 0.2405, 0.03813, 0.1956, 0.03832, 0.1956, 0.01636, 0.2405, 0.01617, 0.2405, 0.04698, 0.2791, 0.04682, 0.2791, 0.04871, 0.2483, 0.04884, 0.2592, 0.06223, 0.2791, 0.06215, 0.2791, 0.07165, 0.2607, 0.07173, 0.2548, 0.0542, 0.2791, 0.05409, 0.2791, 0.06215, 0.2592, 0.06223, 0.2405, 0.01617, 0.2791, 0.016, 0.2791, 0.03796, 0.2405, 0.03813, 0.2791, 0.04682, 0.2405, 0.04698, 0.2405, 0.03813, 0.2791, 0.03796, 0.1956, 0.04907, 0.1956, 0.04718, 0.2405, 0.04698, 0.2328, 0.04891, 0.1956, 0.05576, 0.1956, 0.04907, 0.2328, 0.04891, 0.2263, 0.05432, 0.1956, 0.04718, 0.1956, 0.03832, 0.2405, 0.03813, 0.2405, 0.04698, 0.2483, 0.04884, 0.2791, 0.04871, 0.2791, 0.05409, 0.2548, 0.0542, 0.6856, 0.6295, 0.6628, 0.6219, 0.6464, 0.6117, 0.6471, 0.6057, 0.7032, 0.6467, 0.6856, 0.6295, 0.7305, 0.6572, 0.7253, 0.6604, 0.5452, 0.636, 0.5453, 0.6791, 0.5222, 0.6645, 0.5221, 0.6309, 0.5642, 0.2733, 0.5123, 0.2733, 0.5123, 0.004119, 0.5642, 0.004119, 0.5456, 0.2895, 0.5123, 0.2895, 0.5123, 0.2828, 0.5642, 0.2828, 0.5642, 0.2828, 0.5123, 0.2828, 0.5123, 0.2733, 0.5642, 0.2733, 0.1956, 0.07201, 0.2204, 0.07191, 0.2204, 0.3411, 0.1956, 0.3412, 0.2791, 0.05409, 0.2855, 0.05406, 0.2855, 0.06212, 0.2791, 0.06215, 0.2791, 0.07165, 0.2791, 0.06215, 0.2855, 0.06212, 0.2855, 0.07162, 0.2791, 0.07165, 0.2791, 0.3408, 0.2607, 0.3409, 0.2607, 0.07173, 0.2791, 0.016, 0.2855, 0.01597, 0.2855, 0.03793, 0.2791, 0.03796, 0.7032, 0.6467, 0.6628, 0.6219, 0.6856, 0.6295, 0.2791, 0.04871, 0.2855, 0.04868, 0.2855, 0.05406, 0.2791, 0.05409, 0.2791, 0.04682, 0.2855, 0.04679, 0.2855, 0.04868, 0.2791, 0.04871, 0.2855, 0.04679, 0.2791, 0.04682, 0.2791, 0.03796, 0.2855, 0.03793, 0.2855, 0.07162, 0.2855, 0.3408, 0.2791, 0.3408, 0.2791, 0.07165, 0.2855, 0.01597, 0.2791, 0.016, 0.2855, 0.004119, 0.4177, 0.7027, 0.4101, 0.7027, 0.41, 0.6728, 0.4176, 0.6774, 0.4174, 0.6377, 0.4099, 0.6423, 0.4098, 0.6124, 0.4173, 0.6124, 0.4051, 0.7027, 0.4033, 0.7027, 0.4031, 0.6576, 0.405, 0.6658, 0.4266, 0.7027, 0.4177, 0.7027, 0.4176, 0.6774, 0.4265, 0.6791, 0.4033, 0.7027, 0.3767, 0.7027, 0.3765, 0.6576, 0.4031, 0.6576, 0.4031, 0.6576, 0.3765, 0.6576, 0.3764, 0.6124, 0.403, 0.6124, 0.1941, 0.8605, 0.1941, 0.8728, 0.1884, 0.8747, 0.1888, 0.8622, 0.5453, 0.6791, 0.5454, 0.7027, 0.4266, 0.7027, 0.4265, 0.6791, 0.7708, 0.1538, 0.7708, 0.1557, 0.7219, 0.1557, 0.7219, 0.1538, 0.7708, 0.1484, 0.7708, 0.1538, 0.7219, 0.1538, 0.7219, 0.1484, 0.7708, 0.1404, 0.7708, 0.1484, 0.7219, 0.1484, 0.7219, 0.1404, 0.7708, 0.1309, 0.7708, 0.1404, 0.7219, 0.1404, 0.7219, 0.1309, 0.7708, 0.1557, 0.7708, 0.1841, 0.7219, 0.1841, 0.7219, 0.1557, 0.7708, 0.004119, 0.7708, 0.1309, 0.7219, 0.1309, 0.7219, 0.004119, 0.7253, 0.7125, 0.7253, 0.6604, 0.7305, 0.6572, 0.7305, 0.7125, 0.01986, 0.4527, 0.01486, 0.4527, 0.01486, 0.3975, 0.01986, 0.4006, 0.1052, 0.3959, 0.1052, 0.413, 0.08521, 0.413, 0.08356, 0.3959, 0.1052, 0.4295, 0.0899, 0.4295, 0.08521, 0.413, 0.1052, 0.413, 0.1052, 0.4295, 0.1052, 0.4451, 0.09692, 0.4451, 0.0899, 0.4295, 0.1052, 0.4771, 0.1052, 0.4936, 0.09035, 0.4936, 0.0858, 0.4771, 0.1052, 0.4936, 0.1052, 0.5092, 0.09717, 0.5092, 0.09035, 0.4936, 0.1548, 0.8255, 0.1548, 0.7789, 0.16, 0.7789, 0.16, 0.8255, 0.3653, 0.4688, 0.3653, 0.4366, 0.3753, 0.4366, 0.3753, 0.4688, 0.2702, 0.8392, 0.3004, 0.8392, 0.3004, 0.859, 0.2702, 0.859, 0.1101, 0.8832, 0.07979, 0.8832, 0.07979, 0.8311, 0.1101, 0.8311, 0.7285, 0.284, 0.7469, 0.2373, 0.7525, 0.2373, 0.7319, 0.2895, 0.7271, 0.284, 0.7285, 0.284, 0.7319, 0.2895, 0.7219, 0.2895, 0.7271, 0.2373, 0.7271, 0.284, 0.7219, 0.2895, 0.7219, 0.2373, 0.3346, 0.8293, 0.3162, 0.876, 0.3148, 0.876, 0.3148, 0.8293, 0.5147, 0.5097, 0.5162, 0.5097, 0.5162, 0.5152, 0.5147, 0.5152, 0.7232, 0.9136, 0.7232, 0.867, 0.7284, 0.867, 0.7284, 0.9136, 0.4107, 0.1544, 0.3764, 0.1546, 0.3764, 0.153, 0.4047, 0.1529, 0.1635, 0.8382, 0.161, 0.8382, 0.161, 0.8267, 0.1636, 0.8282, 0.9065, 0.2973, 0.9065, 0.5773, 0.8997, 0.5773, 0.8997, 0.2973, 0.928, 0.2973, 0.928, 0.5773, 0.9212, 0.5773, 0.9212, 0.2973, 0.4683, 0.8703, 0.4696, 0.8738, 0.4595, 0.8738, 0.4609, 0.8703, 0.4609, 0.8703, 0.4595, 0.8738, 0.4524, 0.8662, 0.4556, 0.8647, 0.5397, 0.7695, 0.5397, 0.7533, 0.546, 0.7533, 0.546, 0.7695, 0.3444, 0.8519, 0.3418, 0.8534, 0.3418, 0.842, 0.3444, 0.842, 0.6777, 0.8832, 0.6625, 0.8832, 0.6732, 0.8784, 0.6777, 0.867, 0.4265, 0.03127, 0.4438, 0.03119, 0.4438, 0.1341, 0.4265, 0.1342, 0.395, 0.1343, 0.3764, 0.1344, 0.3764, 0.03149, 0.395, 0.03141, 0.1635, 0.7903, 0.1636, 0.8003, 0.161, 0.8018, 0.161, 0.7903, 0.5172, 0.7038, 0.524, 0.7038, 0.524, 0.9838, 0.5172, 0.9838, 0.9144, 0.2973, 0.9212, 0.2973, 0.9212, 0.5773, 0.9144, 0.5773, 0.4609, 0.8512, 0.4556, 0.8568, 0.4524, 0.8554, 0.4595, 0.8478, 0.4556, 0.8568, 0.4556, 0.8647, 0.4524, 0.8662, 0.4524, 0.8554, 0.7217, 0.8889, 0.7154, 0.8889, 0.7154, 0.8727, 0.7217, 0.8727, 0.3444, 0.832, 0.3444, 0.842, 0.3418, 0.842, 0.3418, 0.8305, 0.06228, 0.8606, 0.06228, 0.8767, 0.05784, 0.8653, 0.04714, 0.8606, 0.1135, 0.4451, 0.1052, 0.46, 0.1052, 0.4451, 0.4327, 0.8748, 0.439, 0.8748, 0.439, 0.891, 0.4327, 0.891, 0.1052, 0.46, 0.09692, 0.4451, 0.1052, 0.4451, 0.1635, 0.8382, 0.1636, 0.8481, 0.161, 0.8496, 0.161, 0.8382, 0.9065, 0.2973, 0.9133, 0.2973, 0.9133, 0.5773, 0.9065, 0.5773, 0.9565, 0.2841, 0.9497, 0.2841, 0.9497, 0.004119, 0.9565, 0.00414, 0.4683, 0.8703, 0.4735, 0.8647, 0.4767, 0.8662, 0.4696, 0.8738, 0.4735, 0.8647, 0.4735, 0.8568, 0.4767, 0.8554, 0.4767, 0.8662, 0.5397, 0.7372, 0.546, 0.7372, 0.546, 0.7533, 0.5397, 0.7533, 0.3715, 0.4239, 0.3715, 0.414, 0.3741, 0.414, 0.3741, 0.4254, 0.1801, 0.8605, 0.1801, 0.8767, 0.1757, 0.8652, 0.165, 0.8605, 0.4254, 0.891, 0.4254, 0.8748, 0.4317, 0.8748, 0.4317, 0.891, 0.09717, 0.5092, 0.1052, 0.5092, 0.1052, 0.5242, 0.1635, 0.7903, 0.161, 0.7903, 0.161, 0.7789, 0.1636, 0.7804, 0.5172, 0.7038, 0.5172, 0.9838, 0.5103, 0.9838, 0.5103, 0.7038, 0.9584, 0.2973, 0.9584, 0.5773, 0.9516, 0.5773, 0.9516, 0.2973, 0.4609, 0.8512, 0.4595, 0.8478, 0.4696, 0.8478, 0.4683, 0.8512, 0.4683, 0.8512, 0.4696, 0.8478, 0.4767, 0.8554, 0.4735, 0.8568, 0.7217, 0.8566, 0.7217, 0.8727, 0.7154, 0.8727, 0.7154, 0.8566, 0.8036, 0.8532, 0.801, 0.8547, 0.801, 0.8432, 0.8036, 0.8432, 0.7037, 0.868, 0.7144, 0.8566, 0.71, 0.868, 0.7144, 0.8794, 0.1205, 0.4295, 0.1135, 0.4451, 0.1052, 0.4451, 0.1052, 0.4295, 0.1205, 0.4295, 0.1052, 0.4295, 0.1052, 0.413, 0.1252, 0.413, 0.1268, 0.3959, 0.1252, 0.413, 0.1052, 0.413, 0.1052, 0.3959, 0.751, 0.8703, 0.751, 0.8608, 0.7695, 0.8608, 0.7695, 0.8682, 0.751, 0.8608, 0.751, 0.8513, 0.7695, 0.8534, 0.7695, 0.8608, 0.751, 0.8513, 0.751, 0.8432, 0.7695, 0.8471, 0.7695, 0.8534, 0.1141, 0.9233, 0.1117, 0.9152, 0.1301, 0.9147, 0.1319, 0.9214, 0.1111, 0.9056, 0.1139, 0.7789, 0.1319, 0.8041, 0.1296, 0.907, 0.1117, 0.9152, 0.1111, 0.9056, 0.1296, 0.907, 0.1301, 0.9147, 0.1637, 0.8876, 0.1548, 0.8879, 0.1564, 0.8734, 0.1637, 0.8732, 0.5453, 0.6791, 0.4265, 0.6791, 0.4257, 0.6645, 0.5222, 0.6645, 0.4176, 0.6774, 0.41, 0.6728, 0.4124, 0.6596, 0.4185, 0.6632, 0.751, 0.8784, 0.751, 0.8703, 0.7695, 0.8682, 0.7695, 0.8745, 0.1956, 0.06251, 0.1956, 0.05576, 0.2263, 0.05432, 0.2219, 0.0624, 0.0842, 0.46, 0.1052, 0.46, 0.1052, 0.4771, 0.0858, 0.4771, 0.2552, 0.8381, 0.2552, 0.8349, 0.2758, 0.7827, 0.2758, 0.8381, 0.2469, 0.8381, 0.2452, 0.8381, 0.2452, 0.8349, 0.2552, 0.8381, 0.2469, 0.8381, 0.2452, 0.8349, 0.2552, 0.8349, 0.2389, 0.8381, 0.2389, 0.8349, 0.2452, 0.8349, 0.2452, 0.8381, 0.5456, 0.2895, 0.5642, 0.2828, 0.5642, 0.2962, 0.5456, 0.2962, 0.675, 0.8432, 0.701, 0.8432, 0.7015, 0.8558, 0.675, 0.8527, 0.8415, 0.5668, 0.8133, 0.5562, 0.8163, 0.2973, 0.8447, 0.2976, 0.8811, 0.004119, 0.9036, 0.004193, 0.9013, 0.2631, 0.8788, 0.2733, 0.675, 0.8337, 0.7015, 0.8306, 0.701, 0.8432, 0.675, 0.8432, 0.675, 0.8256, 0.7027, 0.8204, 0.7015, 0.8306, 0.675, 0.8337, 0.8796, 0.2828, 0.9017, 0.2757, 0.9036, 0.2879, 0.8821, 0.2909, 0.8788, 0.2733, 0.9013, 0.2631, 0.9017, 0.2757, 0.8796, 0.2828, 0.8423, 0.5763, 0.8146, 0.5688, 0.8133, 0.5562, 0.8415, 0.5668, 0.8447, 0.5844, 0.8183, 0.581, 0.8146, 0.5688, 0.8423, 0.5763, 0.675, 0.8527, 0.7015, 0.8558, 0.7027, 0.8659, 0.675, 0.8607, 0.5658, 0.7551, 0.5486, 0.7551, 0.5486, 0.7466, 0.5581, 0.7466, 0.1952, 0.6517, 0.2327, 0.6517, 0.2327, 0.7546, 0.1952, 0.7546, 0.3996, 0.1486, 0.3764, 0.1487, 0.3764, 0.1421, 0.3962, 0.142, 0.4438, 0.2253, 0.4438, 0.2618, 0.4184, 0.2619, 0.4107, 0.2255, 0.1952, 0.5604, 0.2039, 0.524, 0.2327, 0.524, 0.2327, 0.5604, 0.4107, 0.2255, 0.4184, 0.2619, 0.392, 0.262, 0.3764, 0.2256, 0.5643, 0.816, 0.5854, 0.8293, 0.5855, 0.8347, 0.5644, 0.8345, 0.5643, 0.8536, 0.5854, 0.8403, 0.5897, 0.843, 0.5788, 0.8627, 0.5644, 0.8345, 0.5855, 0.8347, 0.5854, 0.8403, 0.5643, 0.8536, 0.5433, 0.8343, 0.5644, 0.8345, 0.5643, 0.8536, 0.5431, 0.8669, 0.5431, 0.8669, 0.5643, 0.8536, 0.5788, 0.8627, 0.5679, 0.8825, 0.5431, 0.8027, 0.5643, 0.816, 0.5644, 0.8345, 0.5433, 0.8343, 0.5537, 0.7346, 0.5487, 0.7346, 0.5487, 0.722, 0.5523, 0.722, 0.5523, 0.722, 0.5487, 0.722, 0.5501, 0.4631, 0.5537, 0.4631, 0.5757, 0.7582, 0.5486, 0.7582, 0.5486, 0.7551, 0.5658, 0.7551, 0.5581, 0.7466, 0.5486, 0.7466, 0.5487, 0.7346, 0.5537, 0.7346, 0.5767, 0.4783, 0.6111, 0.4783, 0.6111, 0.4868, 0.5767, 0.4868, 0.5767, 0.4989, 0.6111, 0.4989, 0.6111, 0.5115, 0.5767, 0.5115, 0.5767, 0.4868, 0.6111, 0.4868, 0.6111, 0.4989, 0.5767, 0.4989, 0.5767, 0.4753, 0.6111, 0.4753, 0.6111, 0.4783, 0.5767, 0.4783, 0.5767, 0.5115, 0.6111, 0.5115, 0.6111, 0.7704, 0.5767, 0.7704, 0.743, 0.2973, 0.748, 0.2973, 0.748, 0.5563, 0.7429, 0.5563, 0.741, 0.5688, 0.748, 0.5688, 0.748, 0.5809, 0.7354, 0.5809, 0.7265, 0.5894, 0.748, 0.5894, 0.748, 0.5925, 0.7161, 0.5925, 0.7429, 0.5563, 0.748, 0.5563, 0.748, 0.5688, 0.741, 0.5688, 0.7354, 0.5809, 0.748, 0.5809, 0.748, 0.5894, 0.7265, 0.5894, 0.4355, 0.7038, 0.4355, 0.7167, 0.4093, 0.7268, 0.4035, 0.7162, 0.5767, 0.4753, 0.5829, 0.4631, 0.6111, 0.4631, 0.6111, 0.4753, 0.4035, 0.7162, 0.4093, 0.7268, 0.387, 0.7452, 0.3764, 0.7386, 0.4355, 0.7167, 0.4355, 0.7459, 0.4223, 0.751, 0.4093, 0.7268, 0.387, 0.7452, 0.4112, 0.7602, 0.4112, 0.7753, 0.387, 0.7753, 0.4093, 0.7268, 0.4223, 0.751, 0.4112, 0.7602, 0.387, 0.7452, 0.4355, 0.7459, 0.4355, 0.7753, 0.4223, 0.751, 0.4112, 0.7602, 0.4355, 0.7753, 0.4112, 0.7753, 0.4223, 0.751, 0.4355, 0.7753, 0.4112, 0.7602, 0.395, 0.03141, 0.395, 0.004336, 0.4265, 0.0042, 0.4265, 0.03127, 0.2327, 0.7546, 0.2327, 0.7817, 0.1952, 0.7817, 0.1952, 0.7546, 0.4265, 0.03127, 0.4265, 0.0042, 0.4438, 0.004119, 0.4438, 0.03119, 0.3764, 0.03149, 0.3764, 0.004417, 0.395, 0.004336, 0.395, 0.03141, 0.6452, 0.3985, 0.5788, 0.3796, 0.6449, 0.3597, 0.613, 0.4417, 0.5788, 0.3796, 0.6454, 0.4214, 0.6454, 0.4214, 0.5788, 0.3796, 0.6452, 0.3985, 0.6449, 0.3597, 0.5788, 0.3796, 0.6454, 0.3379, 0.4915, 0.401, 0.4927, 0.3933, 0.5113, 0.3934, 0.5113, 0.4011, 0.2702, 0.6374, 0.2702, 0.6439, 0.2327, 0.6439, 0.2327, 0.6374, 0.2702, 0.633, 0.2702, 0.6374, 0.2327, 0.6374, 0.2327, 0.633, 0.483, 0.4119, 0.4881, 0.4075, 0.5113, 0.4076, 0.5113, 0.412, 0.4709, 0.4118, 0.4769, 0.4134, 0.4438, 0.4132, 0.4438, 0.4117, 0.4769, 0.4134, 0.5113, 0.4135, 0.5113, 0.4846, 0.4769, 0.4844, 0.4612, 0.3932, 0.4624, 0.4009, 0.4438, 0.4008, 0.4438, 0.3931, 0.4624, 0.4009, 0.4658, 0.4074, 0.4438, 0.4073, 0.4438, 0.4008, 0.4658, 0.4074, 0.4709, 0.4118, 0.4438, 0.4117, 0.4438, 0.4073, 0.2702, 0.6439, 0.2702, 0.6517, 0.2327, 0.6517, 0.2327, 0.6439, 0.2702, 0.6315, 0.2702, 0.633, 0.2327, 0.633, 0.2327, 0.6315, 0.4438, 0.4132, 0.4769, 0.4134, 0.4769, 0.4844, 0.4438, 0.4843, 0.2702, 0.6315, 0.2327, 0.6315, 0.2327, 0.5604, 0.2702, 0.5604, 0.3639, 0.4265, 0.3639, 0.4326, 0.2451, 0.4326, 0.2452, 0.4089, 0.364, 0.4089, 0.229, 0.3423, 0.2289, 0.3722, 0.2238, 0.3792, 0.2239, 0.3423, 0.2237, 0.3957, 0.2236, 0.4326, 0.2218, 0.4326, 0.222, 0.3874, 0.2288, 0.4026, 0.2286, 0.4326, 0.2236, 0.4326, 0.2237, 0.3957, 0.2451, 0.4326, 0.2362, 0.4326, 0.2363, 0.4073, 0.2452, 0.4089, 0.1946, 0.07201, 0.1698, 0.07191, 0.1683, 0.0624, 0.1946, 0.06251, 0.1497, 0.03813, 0.1497, 0.01617, 0.1946, 0.01636, 0.1946, 0.03832, 0.1497, 0.04698, 0.142, 0.04884, 0.1111, 0.04871, 0.1111, 0.04682, 0.131, 0.06223, 0.1295, 0.07173, 0.1111, 0.07165, 0.1111, 0.06215, 0.1354, 0.0542, 0.131, 0.06223, 0.1111, 0.06215, 0.1111, 0.05409, 0.1497, 0.01617, 0.1497, 0.03813, 0.1111, 0.03796, 0.1111, 0.016, 0.1111, 0.04682, 0.1111, 0.03796, 0.1497, 0.03813, 0.1497, 0.04698, 0.1946, 0.04907, 0.1574, 0.04891, 0.1497, 0.04698, 0.1946, 0.04718, 0.1946, 0.05576, 0.1639, 0.05432, 0.1574, 0.04891, 0.1946, 0.04907, 0.1946, 0.04718, 0.1497, 0.04698, 0.1497, 0.03813, 0.1946, 0.03832, 0.142, 0.04884, 0.1354, 0.0542, 0.1111, 0.05409, 0.1111, 0.04871, 0.6856, 0.7956, 0.6471, 0.8193, 0.6464, 0.8133, 0.6628, 0.8032, 0.7032, 0.7783, 0.7253, 0.7647, 0.7305, 0.7679, 0.6856, 0.7956, 0.364, 0.4089, 0.341, 0.4141, 0.3411, 0.3805, 0.3642, 0.3659, 0.5642, 0.2733, 0.5642, 0.004119, 0.6161, 0.004119, 0.6161, 0.2733, 0.5828, 0.2895, 0.5642, 0.2828, 0.6161, 0.2828, 0.6161, 0.2895, 0.5642, 0.2828, 0.5642, 0.2733, 0.6161, 0.2733, 0.6161, 0.2828, 0.1946, 0.07201, 0.1946, 0.3412, 0.1698, 0.3411, 0.1698, 0.07191, 0.1111, 0.05409, 0.1111, 0.06215, 0.1047, 0.06212, 0.1047, 0.05406, 0.1111, 0.07165, 0.1047, 0.07162, 0.1047, 0.06212, 0.1111, 0.06215, 0.1111, 0.07165, 0.1295, 0.07173, 0.1295, 0.3409, 0.1111, 0.3408, 0.1111, 0.016, 0.1111, 0.03796, 0.1047, 0.03793, 0.1047, 0.01597, 0.7032, 0.7783, 0.6856, 0.7956, 0.6628, 0.8032, 0.1111, 0.04871, 0.1111, 0.05409, 0.1047, 0.05406, 0.1047, 0.04868, 0.1111, 0.04682, 0.1111, 0.04871, 0.1047, 0.04868, 0.1047, 0.04679, 0.1047, 0.04679, 0.1047, 0.03793, 0.1111, 0.03796, 0.1111, 0.04682, 0.1047, 0.07162, 0.1111, 0.07165, 0.1111, 0.3408, 0.1047, 0.3408, 0.1047, 0.01597, 0.1047, 0.004119, 0.1111, 0.016, 0.2365, 0.3423, 0.2364, 0.3676, 0.2289, 0.3722, 0.229, 0.3423, 0.2363, 0.4073, 0.2362, 0.4326, 0.2286, 0.4326, 0.2288, 0.4026, 0.2239, 0.3423, 0.2238, 0.3792, 0.222, 0.3874, 0.2222, 0.3423, 0.2455, 0.3423, 0.2454, 0.3659, 0.2364, 0.3676, 0.2365, 0.3423, 0.2222, 0.3423, 0.222, 0.3874, 0.1954, 0.3874, 0.1956, 0.3423, 0.222, 0.3874, 0.2218, 0.4326, 0.1952, 0.4326, 0.1954, 0.3874, 0.453, 0.889, 0.4476, 0.8873, 0.4473, 0.8748, 0.453, 0.8767, 0.3642, 0.3659, 0.2454, 0.3659, 0.2455, 0.3423, 0.3643, 0.3423, 0.7708, 0.1538, 0.8196, 0.1538, 0.8196, 0.1557, 0.7708, 0.1557, 0.7708, 0.1484, 0.8196, 0.1484, 0.8196, 0.1538, 0.7708, 0.1538, 0.7708, 0.1404, 0.8196, 0.1404, 0.8196, 0.1484, 0.7708, 0.1484, 0.7708, 0.1309, 0.8196, 0.1309, 0.8196, 0.1404, 0.7708, 0.1404, 0.7708, 0.1557, 0.8196, 0.1557, 0.8196, 0.1841, 0.7708, 0.1841, 0.7708, 0.004119, 0.8196, 0.004119, 0.8196, 0.1309, 0.7708, 0.1309, 0.7253, 0.7125, 0.7305, 0.7125, 0.7305, 0.7679, 0.7253, 0.7647, 0.01986, 0.4527, 0.01986, 0.5049, 0.01486, 0.508, 0.01486, 0.4527, 0.06192, 0.3958, 0.08356, 0.3958, 0.08191, 0.4129, 0.06192, 0.4129, 0.06192, 0.4294, 0.06192, 0.4129, 0.08191, 0.4129, 0.07722, 0.4294, 0.06192, 0.4294, 0.07722, 0.4294, 0.0702, 0.445, 0.06192, 0.445, 0.1052, 0.4771, 0.1246, 0.4771, 0.12, 0.4936, 0.1052, 0.4936, 0.1052, 0.4936, 0.12, 0.4936, 0.1132, 0.5092, 0.1052, 0.5092, 0.1548, 0.8255, 0.16, 0.8255, 0.16, 0.8721, 0.1548, 0.8721, 0.3653, 0.4699, 0.3753, 0.4699, 0.3753, 0.5022, 0.3653, 0.5022, 0.2702, 0.8789, 0.2702, 0.859, 0.3004, 0.859, 0.3004, 0.8789, 0.1101, 0.7789, 0.1101, 0.8311, 0.07979, 0.8311, 0.07979, 0.7789, 0.7285, 0.1907, 0.7319, 0.1852, 0.7525, 0.2373, 0.7469, 0.2373, 0.7271, 0.1907, 0.7219, 0.1852, 0.7319, 0.1852, 0.7285, 0.1907, 0.7271, 0.2373, 0.7219, 0.2373, 0.7219, 0.1852, 0.7271, 0.1907, 0.3346, 0.8293, 0.3148, 0.8293, 0.3148, 0.7827, 0.3162, 0.7827, 0.3715, 0.432, 0.3715, 0.4265, 0.3729, 0.4265, 0.3729, 0.432, 0.7232, 0.8204, 0.7284, 0.8204, 0.7284, 0.867, 0.7232, 0.867, 0.4769, 0.4134, 0.483, 0.4119, 0.5113, 0.412, 0.5113, 0.4135, 0.3741, 0.4015, 0.3741, 0.4114, 0.3715, 0.4129, 0.3715, 0.4015, 0.5025, 0.7038, 0.5093, 0.7038, 0.5093, 0.9838, 0.5025, 0.9838, 0.9183, 0.2841, 0.9114, 0.2841, 0.9114, 0.004119, 0.9183, 0.00414, 0.4102, 0.8512, 0.4049, 0.8568, 0.4017, 0.8554, 0.4088, 0.8478, 0.4049, 0.8568, 0.4049, 0.8647, 0.4017, 0.8662, 0.4017, 0.8554, 0.3697, 0.8992, 0.3634, 0.8992, 0.3634, 0.883, 0.3697, 0.883, 0.8191, 0.1867, 0.819, 0.1966, 0.8165, 0.1966, 0.8165, 0.1852, 0.8445, 0.6016, 0.8294, 0.6016, 0.8401, 0.5969, 0.8445, 0.5855, 0.4612, 0.2902, 0.4612, 0.3932, 0.4438, 0.3931, 0.4438, 0.2902, 0.4927, 0.3933, 0.4927, 0.2904, 0.5113, 0.2905, 0.5113, 0.3934, 0.3444, 0.7941, 0.3418, 0.7941, 0.3419, 0.7827, 0.3444, 0.7842, 0.9394, 0.8857, 0.9394, 0.6057, 0.9463, 0.6058, 0.9463, 0.8857, 0.9046, 0.2841, 0.9046, 0.00414, 0.9114, 0.004119, 0.9114, 0.2841, 0.4176, 0.8703, 0.4189, 0.8738, 0.4088, 0.8738, 0.4102, 0.8703, 0.4102, 0.8703, 0.4088, 0.8738, 0.4017, 0.8662, 0.4049, 0.8647, 0.6948, 0.8993, 0.6948, 0.8832, 0.7011, 0.8832, 0.7011, 0.8993, 0.8191, 0.2065, 0.8165, 0.208, 0.8165, 0.1966, 0.819, 0.1966, 0.6938, 0.8832, 0.6787, 0.8832, 0.6894, 0.8784, 0.6938, 0.867, 0.05364, 0.445, 0.06192, 0.445, 0.06192, 0.4599, 0.3963, 0.891, 0.3963, 0.8748, 0.4026, 0.8748, 0.4026, 0.891, 0.06192, 0.4599, 0.06192, 0.445, 0.0702, 0.445, 0.3741, 0.4015, 0.3715, 0.4015, 0.3715, 0.3901, 0.3741, 0.3916, 0.5025, 0.7038, 0.5025, 0.9838, 0.4956, 0.9838, 0.4956, 0.7038, 0.9487, 0.004119, 0.9487, 0.2841, 0.9418, 0.2841, 0.9418, 0.00414, 0.4102, 0.8512, 0.4088, 0.8478, 0.4189, 0.8478, 0.4176, 0.8512, 0.4176, 0.8512, 0.4189, 0.8478, 0.426, 0.8554, 0.4228, 0.8568, 0.3697, 0.8669, 0.3697, 0.883, 0.3634, 0.883, 0.3634, 0.8669, 0.8165, 0.2709, 0.819, 0.2694, 0.819, 0.2808, 0.8165, 0.2808, 0.8123, 0.6016, 0.7971, 0.6016, 0.8078, 0.5969, 0.8123, 0.5855, 0.4109, 0.8748, 0.4171, 0.8748, 0.4171, 0.891, 0.4109, 0.891, 0.1132, 0.5092, 0.1052, 0.5242, 0.1052, 0.5092, 0.3444, 0.7941, 0.3444, 0.8041, 0.3419, 0.8056, 0.3418, 0.7941, 0.9394, 0.8857, 0.9326, 0.8857, 0.9326, 0.6058, 0.9394, 0.6057, 0.9541, 0.8857, 0.9473, 0.8857, 0.9473, 0.6057, 0.9541, 0.6058, 0.4176, 0.8703, 0.4228, 0.8647, 0.426, 0.8662, 0.4189, 0.8738, 0.4228, 0.8647, 0.4228, 0.8568, 0.426, 0.8554, 0.426, 0.8662, 0.6948, 0.867, 0.7011, 0.867, 0.7011, 0.8832, 0.6948, 0.8832, 0.492, 0.8493, 0.492, 0.8592, 0.4894, 0.8592, 0.4894, 0.8478, 0.02999, 0.8606, 0.02999, 0.8767, 0.02556, 0.8653, 0.01486, 0.8606, 0.04662, 0.4294, 0.06192, 0.4294, 0.06192, 0.445, 0.05364, 0.445, 0.04662, 0.4294, 0.04193, 0.4129, 0.06192, 0.4129, 0.06192, 0.4294, 0.04028, 0.3958, 0.06192, 0.3958, 0.06192, 0.4129, 0.04193, 0.4129, 0.7705, 0.8513, 0.7889, 0.8534, 0.7889, 0.8608, 0.7705, 0.8608, 0.7705, 0.8608, 0.7889, 0.8608, 0.7889, 0.8682, 0.7705, 0.8703, 0.7705, 0.8703, 0.7889, 0.8682, 0.7889, 0.8745, 0.7705, 0.8784, 0.1359, 0.7789, 0.1537, 0.7809, 0.1519, 0.7875, 0.1336, 0.7871, 0.1329, 0.7966, 0.1514, 0.7953, 0.1537, 0.8982, 0.1358, 0.9233, 0.1336, 0.7871, 0.1519, 0.7875, 0.1514, 0.7953, 0.1329, 0.7966, 0.3742, 0.5036, 0.3742, 0.5179, 0.367, 0.5178, 0.3653, 0.5033, 0.3642, 0.3659, 0.3411, 0.3805, 0.2446, 0.3805, 0.2454, 0.3659, 0.2364, 0.3676, 0.2374, 0.3817, 0.2312, 0.3854, 0.2289, 0.3722, 0.7705, 0.8432, 0.7889, 0.8471, 0.7889, 0.8534, 0.7705, 0.8513, 0.1946, 0.06251, 0.1683, 0.0624, 0.1639, 0.05432, 0.1946, 0.05576, 0.1262, 0.46, 0.1246, 0.4771, 0.1052, 0.4771, 0.1052, 0.46, 0.2932, 0.7827, 0.3138, 0.7827, 0.3138, 0.8381, 0.2932, 0.7859, 0.2849, 0.7827, 0.2831, 0.7859, 0.2831, 0.7827, 0.2932, 0.7827, 0.2932, 0.7859, 0.2831, 0.7859, 0.2849, 0.7827, 0.2768, 0.7827, 0.2831, 0.7827, 0.2831, 0.7859, 0.2768, 0.7859, 0.5828, 0.2895, 0.5828, 0.2962, 0.5642, 0.2962, 0.5642, 0.2828, 0.6464, 0.8432, 0.6464, 0.8337, 0.6728, 0.8306, 0.6723, 0.8432, 0.8585, 0.6234, 0.8617, 0.8925, 0.8333, 0.8928, 0.8303, 0.6339, 0.8553, 0.2909, 0.853, 0.02176, 0.8755, 0.03189, 0.8778, 0.2908, 0.6464, 0.8527, 0.6464, 0.8432, 0.6723, 0.8432, 0.6728, 0.8558, 0.6464, 0.8607, 0.6464, 0.8527, 0.6728, 0.8558, 0.674, 0.8659, 0.8538, 0.01223, 0.8563, 0.004119, 0.8778, 0.007175, 0.8759, 0.0193, 0.853, 0.02176, 0.8538, 0.01223, 0.8759, 0.0193, 0.8755, 0.03189, 0.8592, 0.6139, 0.8585, 0.6234, 0.8303, 0.6339, 0.8316, 0.6213, 0.8617, 0.6057, 0.8592, 0.6139, 0.8316, 0.6213, 0.8353, 0.6092, 0.6464, 0.8337, 0.6464, 0.8256, 0.674, 0.8204, 0.6728, 0.8306, 0.8556, 0.5894, 0.8633, 0.5809, 0.8728, 0.5809, 0.8728, 0.5894, 0.2702, 0.6517, 0.2702, 0.7546, 0.2327, 0.7546, 0.2327, 0.6517, 0.4881, 0.4075, 0.4915, 0.401, 0.5113, 0.4011, 0.5113, 0.4076, 0.4438, 0.4843, 0.4769, 0.4844, 0.4693, 0.5209, 0.4438, 0.5207, 0.2702, 0.5604, 0.2327, 0.5604, 0.2327, 0.524, 0.2616, 0.524, 0.4769, 0.4844, 0.5113, 0.4846, 0.4957, 0.521, 0.4693, 0.5209, 0.6242, 0.8536, 0.6089, 0.8625, 0.5985, 0.8429, 0.603, 0.8403, 0.5934, 0.8719, 0.5788, 0.8627, 0.5897, 0.843, 0.594, 0.8457, 0.6089, 0.8625, 0.5934, 0.8719, 0.594, 0.8457, 0.5985, 0.8429, 0.6193, 0.882, 0.5928, 0.8981, 0.5934, 0.8719, 0.6089, 0.8625, 0.5928, 0.8981, 0.5679, 0.8825, 0.5788, 0.8627, 0.5934, 0.8719, 0.6454, 0.8669, 0.6193, 0.882, 0.6089, 0.8625, 0.6242, 0.8536, 0.8677, 0.5688, 0.8691, 0.5563, 0.8727, 0.5563, 0.8727, 0.5688, 0.8691, 0.5563, 0.8677, 0.2973, 0.8713, 0.2973, 0.8727, 0.5563, 0.8457, 0.5925, 0.8556, 0.5894, 0.8728, 0.5894, 0.8729, 0.5925, 0.8633, 0.5809, 0.8677, 0.5688, 0.8727, 0.5688, 0.8728, 0.5809, 0.6454, 0.4783, 0.6454, 0.4868, 0.6111, 0.4868, 0.6111, 0.4783, 0.6454, 0.4989, 0.6454, 0.5115, 0.6111, 0.5115, 0.6111, 0.4989, 0.6454, 0.4868, 0.6454, 0.4989, 0.6111, 0.4989, 0.6111, 0.4868, 0.6454, 0.4753, 0.6454, 0.4783, 0.6111, 0.4783, 0.6111, 0.4753, 0.6454, 0.5115, 0.6454, 0.7704, 0.6111, 0.7704, 0.6111, 0.5115, 0.05184, 0.5643, 0.05191, 0.8232, 0.04682, 0.8232, 0.04682, 0.5643, 0.05379, 0.8358, 0.05944, 0.8479, 0.04682, 0.8479, 0.04682, 0.8358, 0.0683, 0.8564, 0.07878, 0.8595, 0.04682, 0.8594, 0.04682, 0.8564, 0.05191, 0.8232, 0.05379, 0.8358, 0.04682, 0.8358, 0.04682, 0.8232, 0.05944, 0.8479, 0.0683, 0.8564, 0.04682, 0.8564, 0.04682, 0.8479, 0.4355, 0.8467, 0.4035, 0.8343, 0.4093, 0.8237, 0.4355, 0.8339, 0.6454, 0.4753, 0.6111, 0.4753, 0.6111, 0.4631, 0.6392, 0.4631, 0.4035, 0.8343, 0.3764, 0.8119, 0.387, 0.8053, 0.4093, 0.8237, 0.4355, 0.8339, 0.4093, 0.8237, 0.4223, 0.7996, 0.4355, 0.8047, 0.387, 0.8053, 0.387, 0.7753, 0.4112, 0.7753, 0.4112, 0.7903, 0.4093, 0.8237, 0.387, 0.8053, 0.4112, 0.7903, 0.4223, 0.7996, 0.4355, 0.8047, 0.4223, 0.7996, 0.4355, 0.7753, 0.4112, 0.7903, 0.4112, 0.7753, 0.4355, 0.7753, 0.4223, 0.7996, 0.4112, 0.7903, 0.4355, 0.7753, 0.4927, 0.2904, 0.4612, 0.2902, 0.4612, 0.2632, 0.4927, 0.2633, 0.2327, 0.7546, 0.2702, 0.7546, 0.2702, 0.7817, 0.2327, 0.7817, 0.4612, 0.2902, 0.4438, 0.2902, 0.4438, 0.2631, 0.4612, 0.2632, 0.5113, 0.2905, 0.4927, 0.2904, 0.4927, 0.2633, 0.5113, 0.2634, 0.562, 0.4507, 0.5304, 0.4315, 0.5788, 0.3796, 0.613, 0.4417, 0.5807, 0.462, 0.5788, 0.3796, 0.5807, 0.462, 0.562, 0.4507, 0.5788, 0.3796, 0.5304, 0.4315, 0.5123, 0.4214, 0.5788, 0.3796, 0.1484, 0.3958, 0.1694, 0.3958, 0.1678, 0.4129, 0.1484, 0.4129, 0.1274, 0.3958, 0.1484, 0.3958, 0.1484, 0.4129, 0.129, 0.4129, 0.06192, 0.4599, 0.06192, 0.477, 0.04252, 0.477, 0.04092, 0.4599, 0.08291, 0.4599, 0.08132, 0.477, 0.06192, 0.477, 0.06192, 0.4599, 0.01986, 0.4006, 0.01486, 0.3975, 0.0597, 0.3699, 0.0622, 0.3745, 0.0622, 0.3745, 0.0597, 0.3699, 0.1045, 0.3423, 0.1045, 0.3484, 0.01986, 0.5049, 0.0622, 0.531, 0.0597, 0.5356, 0.01486, 0.508, 0.0622, 0.531, 0.1045, 0.557, 0.1045, 0.5632, 0.0597, 0.5356])
me_circle_007.use_remesh_preserve_volume = False
me_circle_007.use_remesh_preserve_attributes = False
me_circle_007.use_mirror_vertex_groups = False
me_circle_007.update()

# ---- objects
ob_edificio = bpy.data.objects.new('Edificio', me_circle_007)

# ---- transforms, parenting, visibility, modifiers, constraints
ob_edificio.location = (0.0, 0.0, 0.0)
ob_edificio.lineart.crease_threshold = 0.0
_vg = ob_edificio.vertex_groups.new(name='colonne')
_vg = ob_edificio.vertex_groups.new(name='tetto')
_m = ob_edificio.modifiers.new('Auto Smooth', 'NODES')
_m.node_group = ng_auto_smooth
_gi = [s.identifier for s in ng_auto_smooth.interface.items_tree if s.item_type == 'SOCKET' and s.in_out == 'INPUT']
_m[_gi[1]] = 1.047  # Angle

# ---- collection membership
col_collection_1.objects.link(ob_edificio)

# ---- scene / render settings (as saved in the file)
scene.frame_start = 1; scene.frame_end = 250; scene.frame_set(1)
scene.render.engine = 'CYCLES'
scene.render.resolution_percentage = 50
scene.render.dither_intensity = 0.0
scene.cycles.use_denoising = False
scene.cycles.samples = 10
scene.cycles.sampling_pattern = 'TABULATED_SOBOL'
scene.cycles.light_sampling_threshold = 0.0
scene.cycles.use_adaptive_sampling = False
scene.cycles.use_light_tree = False
scene.cycles.blur_glossy = 0.0
scene.cycles.pixel_filter_type = 'GAUSSIAN'
scene.cycles.sample_clamp_indirect = 0.0
scene.cycles.bake_type = 'DIFFUSE'
scene.view_settings.view_transform = 'Standard'
bpy.context.view_layer.update()

# ---- added for rendering (the .blend has no active camera and no usable light): camera, sun
cam_auto = bpy.data.cameras.new('AutoCamera')
cam_auto.lens = 50.0
cam_auto.sensor_width = 36.0
cam_auto.clip_end = 1000.0
ob_auto_camera = bpy.data.objects.new('AutoCamera', cam_auto)
scene.collection.objects.link(ob_auto_camera)
ob_auto_camera.location = (36.1728, -43.4073, 46.0627)
ob_auto_camera.rotation_euler = (1.09748, -7.21219e-08, 0.694738)
scene.camera = ob_auto_camera
light_auto_sun = bpy.data.lights.new('AutoSun', 'SUN')
light_auto_sun.energy = 3.0
light_auto_sun.angle = 0.0523599
ob_auto_sun = bpy.data.objects.new('AutoSun', light_auto_sun)
scene.collection.objects.link(ob_auto_sun)
ob_auto_sun.rotation_euler = (0.872665, 0.174533, 0.523599)
bpy.context.view_layer.update()
